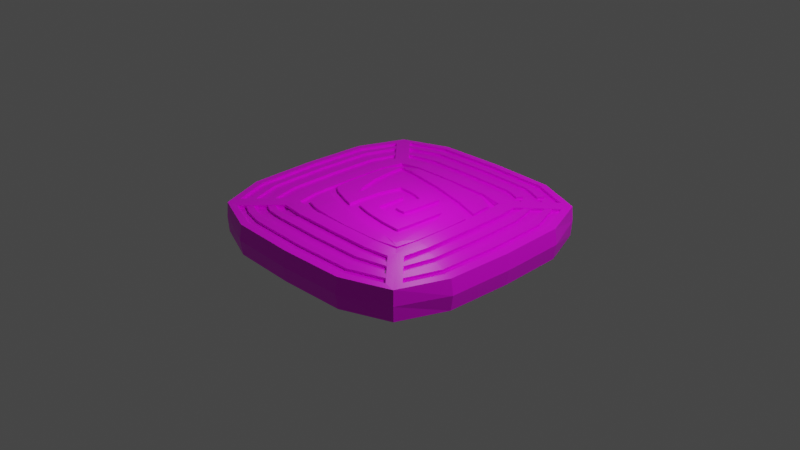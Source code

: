 # Source: fuxin.blend  (saved by Blender 3.2.14; exported with 4.5.12 LTS)
import bpy
from mathutils import Matrix  # noqa: F401  (used for matrix-valued properties, if any)

bpy.ops.wm.read_factory_settings(use_empty=True)
scene = bpy.context.scene
scene.name = 'Scene'

# ---- collections
col_collection = bpy.data.collections.new('Collection'); scene.collection.children.link(col_collection)

# ---- images (referenced by path relative to the original .blend; pixels are not part of the script)
import os
ASSET_DIR = os.environ.get("B2B_ASSET_DIR", "")  # directory of the original .blend (textures are referenced by path, not embedded)
HERE = os.path.dirname(os.path.abspath(__file__))  # packed textures are extracted next to this script under _unpacked/

def load_image(name, relpath, width, height, colorspace="sRGB"):
    """Load a texture the original file referenced (path relative to the .blend, or extracted next to this script)."""
    p = next((c for c in (os.path.join(HERE, relpath), os.path.join(ASSET_DIR, relpath)) if relpath and os.path.exists(c)), "")
    if p:
        img = bpy.data.images.load(p, check_existing=True)
        img.name = name
    else:  # same state as the original file: an image datablock whose file is absent (Cycles renders it pink)
        img = bpy.data.images.new(name, width, height)
        img.source = "FILE"
        img.filepath = "//" + (relpath or name)
    img.colorspace_settings.name = colorspace
    return img
img_fuxin_jpg = load_image('fuxin.jpg', 'fuxin.jpg', 1024, 1024, 'sRGB')

# ---- materials (node trees are filled in below, after node groups)
mat_material = bpy.data.materials.new('Material')
mat_material.alpha_threshold = 0.0
mat_material.use_transparent_shadow = False
mat_material.line_color = (0.0, 0.0, 0.0, 1.0)

# ---- material node trees
mat_material.use_nodes = True; mat_material.node_tree.nodes.clear()
_N = mat_material.node_tree.nodes; _L = mat_material.node_tree.links
n0 = _N.new('ShaderNodeOutputMaterial'); n0.name = 'Material Output'; n0.location = (615, 300)
n1 = _N.new('ShaderNodeNormalMap'); n1.name = 'Normal Map'; n1.location = (-210, -63)
n2 = _N.new('ShaderNodeTexImage'); n2.name = '图像纹理'; n2.location = (-314, 227)
n2.image = img_fuxin_jpg
n3 = _N.new('ShaderNodeTexImage'); n3.name = '图像纹理.001'; n3.location = (-314, 227)
n3.image = img_fuxin_jpg
n4 = _N.new('ShaderNodeTexImage'); n4.name = 'Image Texture'; n4.location = (-556, -92)
n4.image = img_fuxin_jpg
n5 = _N.new('ShaderNodeBsdfPrincipled'); n5.name = 'Principled BSDF'; n5.location = (325, 300)
n5.distribution = 'GGX'
n5.subsurface_method = 'RANDOM_WALK_SKIN'
n5.inputs[2].default_value = 0.4
n5.inputs[3].default_value = 1.45
n5.inputs[27].default_value = (0.0, 0.0, 0.0, 1.0)
n5.inputs[28].default_value = 1.0
_L.new(n5.outputs[0], n0.inputs[0])
_L.new(n2.outputs[0], n5.inputs[0])
_L.new(n4.outputs[0], n1.inputs[1])
n0.is_active_output = True

# ---- world
world_world = bpy.data.worlds.new('World'); scene.world = world_world
world_world.use_nodes = True; world_world.node_tree.nodes.clear()
_N = world_world.node_tree.nodes; _L = world_world.node_tree.links
n0 = _N.new('ShaderNodeOutputWorld'); n0.name = 'World Output'; n0.location = (300, 300)
n1 = _N.new('ShaderNodeBackground'); n1.name = 'Background'; n1.location = (10, 300)
n1.inputs[0].default_value = (0.05088, 0.05088, 0.05088, 1.0)
_L.new(n1.outputs[0], n0.inputs[0])
n0.is_active_output = True
world_world.color = (0.05088, 0.05088, 0.05088)
world_world.use_sun_shadow = False
world_world.sun_shadow_jitter_overblur = 0.0

# ---- cameras
cam_camera = bpy.data.cameras.new('Camera')
cam_camera.clip_end = 100.0
cam_camera.ortho_scale = 7.314

# ---- lights
light_light = bpy.data.lights.new('Light', 'POINT')
light_light.transmission_factor = 0.0
light_light.energy = 1000.0
light_light.shadow_soft_size = 0.1
light_light.shadow_maximum_resolution = 0.006
light_light.use_absolute_resolution = True
light_point = bpy.data.lights.new('Point', 'POINT')
light_point.transmission_factor = 0.0
light_point.shadow_soft_size = 0.25
light_point.shadow_maximum_resolution = 0.006
light_point.use_absolute_resolution = True

# ---- meshes
me_grid = bpy.data.meshes.new('Grid')
me_grid.from_pydata([(-0.8633, -1.094, 0.01375), (-0.8819, -0.8996, 0.01375), (-0.8732, -0.6968, 0.01375), (-0.7248, -0.7128, 0.01375), (-0.5493, -0.7204, 0.01375), (-0.5129, -0.5092, 0.01375), (-0.4516, -0.2902, 0.01375), (-0.361, -0.2608, 0.01062), (-0.3846, -0.1314, 0.01375), (-0.2588, -0.07539, 0.003388), (-0.1058, 0.09305, 0.01375), (0.01079, 0.06719, 0.01375), (0.04043, 0.2764, 0.01375), (0.07869, 0.4882, 0.01375), (0.2172, 0.5803, 0.001452), (0.2567, 0.6814, 0.01375), (0.3526, 0.7501, 0.003913), (0.5627, 0.9143, 0.01375), (0.7227, 0.9019, 0.01375)], [(1, 0), (2, 1), (3, 2), (4, 3), (4, 5), (5, 6), (7, 6), (7, 8), (9, 8), (9, 10), (11, 10), (11, 12), (12, 13), (14, 13), (14, 15), (16, 15), (16, 17), (18, 17)], [])
_uv = me_grid.uv_layers.new(name='UVMap')
_uv.uv.foreach_set('vector', [])
me_grid.use_remesh_fix_poles = True
me_grid.use_remesh_preserve_attributes = False
me_grid.update()
me_cube_001 = bpy.data.meshes.new('Cube.001')
me_cube_001.from_pydata([(0.7071, 0.7071, 0.1819), (0.7774, 0.7774, -0.1794), (0.7071, -0.7071, 0.1819), (0.7774, -0.7774, -0.1794), (-0.7071, -0.7071, 0.1819), (1.239, 1.235, -6.009e-11), (1.239, -1.237, -6.009e-11), (4.211e-09, -0.7523, 0.1923), (0.7523, -2.632e-10, 0.1923), (0.0, -0.833, -0.1923), (0.833, 0.0, -0.1923), (1.487, -0.001273, -6.009e-11), (0.0, 0.0, -0.2308), (0.003129, -1.485, -6.009e-11), (1.231, 1.226, -0.1632), (1.231, -1.229, -0.1632), (-0.4693, -0.7465, 0.1917), (0.7465, -0.4693, 0.1917), (0.4764, -0.8271, -0.1909), (0.8271, 0.4764, -0.1909), (1.202, 1.088, 0.1672), (1.202, -1.09, 0.1672), (0.4693, -0.7465, 0.1917), (0.7465, 0.4693, 0.1917), (-0.4764, -0.8271, -0.1909), (0.8271, -0.4764, -0.1909), (1.461, -0.7169, -6.009e-11), (1.461, 0.7144, -6.009e-11), (1.461, -0.001273, -0.1652), (1.383, -0.001273, 0.1685), (0.0, -0.4823, -0.2267), (0.4823, 0.0, -0.2267), (-0.7125, -1.459, -6.009e-11), (0.7188, -1.459, -6.009e-11), (0.003129, -1.459, -0.1652), (0.003129, -1.387, 0.1682), (0.7038, -1.361, 0.1679), (0.7188, -1.433, -0.1652), (-0.7125, -1.433, -0.1652), (0.4823, 0.4823, -0.2226), (1.357, 0.6981, 0.1681), (1.434, 0.7144, -0.1652), (1.434, -0.7169, -0.1652), (1.357, -0.7006, 0.1681), (0.4823, -0.4823, -0.2226), (-0.6975, -1.361, 0.1678), (-0.4827, -0.8989, 0.1889), (0.905, -0.4832, 0.1882), (0.8608, -0.7504, 0.1781), (0.8608, 0.7503, 0.1781), (0.4827, -0.8989, 0.1884), (2.777e-09, -0.9048, 0.1892), (0.905, 0.4832, 0.1882), (0.9109, -1.271e-09, 0.189), (0.007216, -0.428, 0.1668), (4.211e-09, -0.7523, 0.1675), (0.7523, -2.632e-10, 0.1675), (0.4345, 0.4334, 0.1668), (0.4693, 0.7465, 0.167), (0.4693, -0.7465, 0.167), (0.7465, -0.4693, 0.167), (-0.4693, -0.7465, 0.167), (0.7071, -0.7071, 0.1572), (0.6927, 0.4631, 0.167), (0.08412, -0.000809, 0.1668), (0.1416, -0.1296, 0.1668), (0.2448, 0.3234, 0.1668), (0.7101, 0.337, 0.167), (0.006886, -0.3941, 0.1668), (0.004516, -0.5493, 0.1671), (0.0001786, -0.7443, 0.1675), (-0.4312, -0.4425, 0.1668), (0.468, -0.7346, 0.167), (0.7417, -1.155e-05, 0.1675), (0.4329, 0.3402, 0.1668), (0.3283, -0.0004859, 0.1668), (0.3591, -0.4326, 0.1668), (0.733, -0.4677, 0.167), (0.2258, -0.4255, 0.1668), (0.3087, -0.1437, 0.1668), (0.3404, 0.1521, 0.1668), (0.3439, 0.269, 0.1668), (0.3418, 0.3657, 0.1668), (0.3683, 0.3601, 0.1668), (-0.268, -0.7244, 0.1671), (0.6888, -0.6811, 0.1594), (0.4875, -0.7337, 0.1667), (0.715, -0.5727, 0.1634), (0.5819, 0.2848, 0.1669), (0.7311, 0.1986, 0.1672), (0.7411, 0.04032, 0.1674), (-0.02666, -0.3893, 0.1668), (-0.2148, -0.3396, 0.1668), (0.7438, -0.1274, 0.1674), (0.3171, -0.7415, 0.1671), (0.2242, -0.5904, 0.1672), (0.4267, -0.0003557, 0.1931), (0.4345, 0.4334, 0.1931), (0.4355, -0.4335, 0.1931), (0.6927, 0.4631, 0.1932), (0.4622, 0.6824, 0.1932), (0.08412, -0.000809, 0.1931), (0.2249, -0.0006227, 0.1931), (0.6438, 0.6231, 0.1607), (0.2064, -0.1281, 0.1931), (0.1416, -0.1296, 0.1931), (0.08023, -0.1184, 0.1931), (0.7101, 0.337, 0.1933), (0.005427, -0.2445, 0.1931), (0.006886, -0.3941, 0.1931), (0.004516, -0.5493, 0.1933), (0.0001786, -0.7443, 0.1937), (-0.4635, -0.6999, 0.1932), (0.4358, -0.4366, 0.1931), (0.4548, -0.6123, 0.1932), (0.468, -0.7346, 0.1932), (0.4695, -0.000309, 0.1932), (0.5379, -0.0002342, 0.1933), (0.7417, -1.155e-05, 0.1937), (0.4329, 0.3402, 0.1931), (0.3283, -0.0004859, 0.1931), (0.3591, -0.4326, 0.1931), (0.4411, -0.4342, 0.1931), (0.6226, -0.455, 0.1932), (0.733, -0.4677, 0.1932), (0.2258, -0.4255, 0.1931), (0.1048, -0.266, 0.1931), (0.2725, -0.2663, 0.1931), (0.3087, -0.1437, 0.1931), (0.3404, 0.1521, 0.1931), (0.3439, 0.269, 0.1931), (0.3418, 0.3657, 0.1931), (0.3683, 0.3601, 0.1931), (-0.268, -0.7244, 0.1934), (-0.2211, -0.5024, 0.1931), (0.6888, -0.6811, 0.1856), (0.4875, -0.7337, 0.193), (0.5762, -0.638, 0.1932), (0.6358, -0.6344, 0.1905), (0.6415, -0.5717, 0.1932), (0.715, -0.5727, 0.1897), (-0.6253, -0.6418, 0.1863), (-0.6244, -0.6251, 0.1863), (0.4808, 0.1276, 0.1931), (0.5819, 0.2848, 0.1932), (0.7311, 0.1986, 0.1935), (0.7411, 0.04032, 0.1937), (-0.02666, -0.3893, 0.1931), (-0.2148, -0.3396, 0.1931), (-0.05658, -0.221, 0.1931), (0.5919, -0.1874, 0.1934), (0.4572, -0.2226, 0.1931), (0.4451, -0.4117, 0.1931), (0.7438, -0.1274, 0.1936), (0.3171, -0.7415, 0.1934), (0.2242, -0.5904, 0.1934), (0.4358, -0.4366, 0.1668), (0.4548, -0.6123, 0.1669), (0.5762, -0.638, 0.167), (0.6358, -0.6344, 0.1643), (0.6415, -0.5717, 0.167), (0.4695, -0.000309, 0.1669), (0.5379, -0.0002342, 0.1671), (0.4411, -0.4342, 0.1668), (0.6226, -0.455, 0.1669), (0.4808, 0.1276, 0.1669), (0.5919, -0.1874, 0.1672), (0.4572, -0.2226, 0.1669), (0.4451, -0.4117, 0.1669), (-0.9668, -1.351, -6.009e-11), (-0.02442, -0.0008905, 0.1668), (-0.05437, -0.02257, 0.1931), (-0.2864, -0.4313, 0.1668), (0.5746, 0.8109, 0.1872), (-0.655, -0.7158, 0.184), (0.286, 0.4696, 0.1932), (1.003, 1.317, 0.1641), (1.018, 1.329, -6.009e-11), (0.2328, 0.1276, 0.1931), (0.4388, 0.6408, 0.1932), (0.3003, 0.5487, 0.1932), (-0.23, -0.2297, 0.1668), (-0.5032, -0.6524, 0.1913), (-0.2913, -0.4487, 0.1669), (1.003, 1.317, -0.1641), (0.5746, 0.8109, -0.1872), (-0.6585, -0.797, -0.184), (0.4778, 0.7419, -0.1987), (-0.5032, -0.6524, -0.2048), (-0.6516, -0.6364, -0.1924), (0.2324, 0.1277, -0.2278), (0.1158, 0.1535, -0.2285), (0.4388, 0.6408, -0.2082), (0.3003, 0.5487, -0.2176), (-0.23, -0.2297, -0.2269), (0.2945, 0.4689, 0.167), (0.0874, 0.124, 0.1668), (0.08559, 0.0551, 0.1931), (-0.2105, -0.2246, 0.1668), (-0.05448, -0.03283, 0.1668), (0.4822, 0.7443, 0.1644), (0.2322, 0.1181, 0.1668), (-0.7774, -0.7774, -0.1794), (-1.233, -1.237, -6.009e-11), (-1.224, -1.229, 0.1632), (-1.224, -1.229, -0.1632), (-0.7774, -0.7774, 0.1794), (0.003052, -0.0009163, 0.1668), (0.7465, 0.4693, 0.167), (-0.7071, -0.7071, 0.1571), (0.7071, 0.7071, 0.1194), (0.4622, 0.6824, 0.1669), (0.2249, -0.0006227, 0.1668), (0.6438, 0.6231, 0.1344), (0.2064, -0.1281, 0.1668), (0.08023, -0.1184, 0.1668), (0.005427, -0.2445, 0.1668), (-0.4635, -0.6999, 0.1669), (0.1048, -0.266, 0.1668), (0.2725, -0.2663, 0.1668), (-0.2211, -0.5024, 0.1669), (-0.6253, -0.6418, 0.1601), (-0.6244, -0.6251, 0.16), (-0.05658, -0.221, 0.1668), (0.2448, 0.3234, 0.1931), (-0.4312, -0.4425, 0.1931), (-0.4394, -0.4402, 0.1928), (0.2789, 0.4305, 0.1668), (0.465, 0.7078, 0.167), (0.4553, 0.683, 0.1932), (-0.4577, -0.6543, 0.1932), (-0.9421, -1.264, 0.1664), (-0.2968, -0.4808, 0.1931), (-0.6701, -0.8679, 0.1819), (0.002913, 0.02921, 0.1668), (-0.2104, -0.2233, 0.1931), (-0.6252, -0.6392, 0.1863), (0.4818, 0.7444, 0.1912), (0.08736, 0.1222, 0.1931), (0.262, 0.3369, 0.1668), (-0.163, -0.0709, 0.1931), (-0.1394, -0.2003, 0.1931), (0.4783, 0.7419, 0.1651), (-0.03715, -0.01491, 0.1668), (0.1158, 0.1535, 0.1931), (-0.3277, -0.66, 0.1933), (-0.2971, -0.4823, -0.2242), (-0.9687, -1.331, -0.1642), (0.2883, 0.4823, -0.2243), (-0.02361, 0.0, -0.2306), (-0.4794, -0.6534, -0.2069), (0.0, 0.026, -0.2306), (-0.6603, -0.8391, -0.1417), (-0.3277, -0.66, -0.2069), (0.262, 0.3369, -0.2257), (-0.03715, -0.01491, -0.2304), (-0.163, -0.0709, -0.2288), (-0.1394, -0.2003, -0.2279), (-0.2913, -0.4487, -0.2245), (0.8271, -0.4764, 0.1909), (0.7527, -0.8542, 0.1782), (0.8271, 0.4764, 0.1909), (0.833, 0.0, 0.1923), (0.7529, 0.8542, 0.1787), (1.102, 1.2, 0.1669), (1.102, -1.202, 0.1669), (1.434, 0.7144, 0.1652), (1.461, -0.001273, 0.1652), (1.434, -0.7169, 0.1652), (0.9105, -1.087e-07, 0.159), (1.382, -0.001273, 0.1385), (0.9045, 0.4832, 0.1582), (1.357, 0.6981, 0.1381), (0.9045, -0.4832, 0.1582), (1.357, -0.7006, 0.1381), (0.8604, -0.7504, 0.1481), (0.8604, 0.7503, 0.1481), (1.201, 1.088, 0.1372), (1.201, -1.09, 0.1372), (0.7774, 0.7774, 0.1794), (0.7112, 0.8612, 0.1828), (0.4764, -0.8271, 0.1909), (0.0, -0.833, 0.1923), (-0.4764, -0.8271, 0.1909), (1.231, 1.226, 0.1632), (0.7774, -0.7774, 0.1794), (1.231, -1.229, 0.1632), (0.7188, -1.433, 0.1652), (0.003129, -1.459, 0.1652), (-0.7125, -1.433, 0.1652), (1.024, 1.231, 0.1651), (-1.097, -1.202, 0.1607), (-0.7524, -0.8541, 0.1748), (-0.6585, -0.797, 0.184), (-0.9687, -1.331, 0.1642), (-6.945e-05, -0.904, 0.1592), (0.00306, -1.386, 0.1382), (0.4826, -0.898, 0.1584), (0.7037, -1.36, 0.1379), (-0.4828, -0.898, 0.1589), (-0.6976, -1.36, 0.1378), (1.024, 1.232, 0.1351), (0.7112, 0.862, 0.1528), (-1.097, -1.201, 0.1307), (-0.7525, -0.8533, 0.1448), (-0.6702, -0.8671, 0.1519), (-0.6604, -0.8382, 0.1296), (-0.9422, -1.263, 0.1364), (0.7528, 0.8551, 0.1487), (1.102, 1.201, 0.1369), (0.7527, -0.8534, 0.1482), (1.102, -1.202, 0.1369), (0.9538, 1.259, 0.1667), (0.6286, 0.8748, 0.1842), (1.023, 1.23, 0.1351), (0.7104, 0.8604, 0.1528), (0.953, 1.258, 0.1367), (0.6278, 0.874, 0.1543), (1.142, 1.139, 0.1663), (1.142, -1.141, 0.1663), (1.135, 1.022, 0.1693), (1.136, -1.024, 0.1693), (1.291, -0.001025, 0.1425), (1.269, 0.6563, 0.142), (1.269, -0.6583, 0.142), (1.135, 1.022, 0.1393), (1.135, -1.024, 0.1393), (1.034, 1.133, 0.1692), (1.034, -1.135, 0.1691), (0.002451, -1.292, 0.1423), (0.6607, -1.271, 0.1419), (-0.6558, -1.271, 0.1419), (0.9633, 1.16, 0.1385), (1.034, 1.134, 0.1392), (1.034, -1.134, 0.1391), (0.7784, 0.9415, 0.149), (0.8747, 0.8738, 0.1759), (0.8747, -0.8743, 0.1759), (0.9341, 0.8228, 0.1757), (0.9341, -0.8234, 0.1757), (1.012, -0.0002736, 0.1546), (1.002, 0.5294, 0.1539), (1.002, -0.5299, 0.1539), (0.9336, 0.8228, 0.1457), (0.9336, -0.8234, 0.1457), (0.8279, 0.9285, 0.1761), (0.8279, -0.929, 0.1757), (0.0006028, -1.008, 0.1547), (0.5301, -0.9974, 0.154), (-0.5289, -0.9974, 0.1544), (0.8278, 0.9294, 0.1461), (0.8278, -0.9282, 0.1457), (1.069, 1.066, 0.169), (1.069, -1.068, 0.169), (1.08, 0.9674, 0.1711), (1.08, -0.9689, 0.1711), (1.214, -0.0008187, 0.1458), (1.195, 0.6214, 0.1453), (1.195, -0.623, 0.1453), (1.08, 0.9674, 0.1411), (1.08, -0.9689, 0.1411), (0.9775, 1.077, 0.1711), (0.9776, -1.078, 0.1709), (0.001943, -1.214, 0.1457), (0.6248, -1.195, 0.1452), (-0.6209, -1.195, 0.1453), (0.9774, 1.077, 0.1411), (0.9775, -1.077, 0.1409), (0.9124, 1.1, 0.1414), (0.8266, 0.9984, 0.1463), (0.9445, 0.9429, 0.1734), (0.9445, -0.9438, 0.1734), (0.9866, 0.8748, 0.1741), (0.9866, -0.8757, 0.1741), (1.085, -0.0004695, 0.1514), (1.071, 0.5625, 0.1508), (1.071, -0.5634, 0.1508), (0.9861, 0.8748, 0.1441), (0.9861, -0.8757, 0.1441), (0.8817, 0.9818, 0.1743), (0.8817, -0.9827, 0.174), (0.001085, -1.082, 0.1515), (0.5641, -1.069, 0.1508), (-0.562, -1.069, 0.1511), (0.8816, 0.9826, 0.1443), (0.8816, -0.9818, 0.144), (1.214, -0.0003837, 0.1708), (1.29, -0.0005904, 0.1675), (1.195, 0.6218, 0.1703), (1.268, 0.6567, 0.167), (1.195, -0.6226, 0.1703), (1.268, -0.6579, 0.167), (1.079, 0.9678, 0.1661), (1.135, 1.023, 0.1643), (1.079, -0.9684, 0.1661), (1.135, -1.024, 0.1643), (0.001523, -1.214, 0.1707), (0.002032, -1.292, 0.1673), (0.6244, -1.195, 0.1702), (0.6603, -1.27, 0.1669), (-0.6213, -1.195, 0.1703), (-0.6562, -1.27, 0.1669), (0.9771, -1.077, 0.1659), (1.034, -1.133, 0.1641), (0.0001833, -1.007, 0.1797), (-0.5293, -0.997, 0.1794), (0.8274, -0.9278, 0.1707), (0.5297, -0.9969, 0.179), (1.011, 0.0001614, 0.1796), (1.001, -0.5295, 0.1789), (0.9332, 0.8233, 0.1707), (1.001, 0.5298, 0.1789), (0.9332, -0.823, 0.1707), (1.084, -3.452e-05, 0.1764), (1.071, 0.5629, 0.1758), (1.071, -0.563, 0.1758), (0.9857, 0.8752, 0.169), (0.9857, -0.8753, 0.169), (0.000665, -1.081, 0.1765), (0.5637, -1.068, 0.1758), (-0.5624, -1.068, 0.1761), (0.8812, -0.9814, 0.169), (-0.7412, -0.96, 0.1316), (-0.785, -1.026, 0.1326), (-0.8573, -1.135, 0.1344), (-0.9013, -1.201, 0.1354), (-0.824, -0.9254, 0.1419), (-0.8812, -0.9832, 0.1395), (-0.9803, -1.083, 0.1355), (-1.032, -1.135, 0.1334), (0.9781, 1.078, 0.1661), (1.035, 1.134, 0.1641), (0.964, 1.16, 0.1635), (0.8273, 0.9988, 0.1712), (0.7791, 0.9419, 0.174), (0.8285, 0.9297, 0.1711), (0.9131, 1.1, 0.1664), (0.8823, 0.983, 0.1693), (-0.6213, -1.196, 0.1703), (-0.6562, -1.271, 0.1669), (-0.5293, -0.9976, 0.1794), (-0.5624, -1.069, 0.1761), (-0.7416, -0.9602, 0.1566), (-0.7853, -1.026, 0.1576), (-0.8577, -1.135, 0.1594), (-0.9017, -1.202, 0.1604), (-0.8816, -0.9834, 0.1645), (-0.8243, -0.9257, 0.1669), (-1.032, -1.136, 0.1584), (-0.9806, -1.083, 0.1605)], [], [(233, 292, 304, 305), (44, 25, 3, 18), (49, 52, 271, 276), (42, 26, 6, 15), (41, 27, 11, 28), (21, 43, 274, 278), (39, 19, 10, 31), (38, 32, 169, 247), (37, 33, 13, 34), (346, 260, 310, 351), (0, 237, 200, 210), (17, 8, 56, 60), (2, 17, 60, 62), (16, 7, 55, 61), (4, 174, 16, 61, 209), (23, 0, 210, 208), (33, 287, 288, 13), (6, 286, 287, 33), (327, 264, 309, 333), (18, 37, 34, 9), (3, 15, 37, 18), (15, 6, 33, 37), (24, 38, 247, 252, 186), (9, 34, 38, 24), (34, 13, 32, 38), (27, 266, 267, 11), (5, 284, 266, 27), (52, 53, 269, 271), (19, 41, 28, 10), (1, 14, 41, 19), (14, 5, 27, 41), (25, 42, 15, 3), (10, 28, 42, 25), (28, 11, 26, 42), (26, 268, 286, 6), (11, 267, 268, 26), (321, 21, 278, 326), (30, 44, 18, 9), (12, 31, 44, 30), (31, 10, 25, 44), (32, 289, 294, 169), (13, 288, 289, 32), (51, 46, 299, 295), (8, 23, 208, 56), (22, 2, 62, 59), (7, 22, 59, 55), (16, 174, 293, 283), (17, 2, 285, 259), (22, 7, 282, 281), (23, 8, 262, 261), (7, 16, 283, 282), (8, 17, 259, 262), (2, 22, 281, 285), (0, 23, 261, 279), (57, 227, 239, 201, 212, 75, 80, 81, 82, 83, 74), (208, 63, 67, 57, 74, 88, 89, 90, 73, 56), (60, 77, 87, 85, 86, 72, 59, 62), (56, 73, 93, 77, 60), (77, 93, 153, 124), (54, 172, 183, 71, 220, 69), (64, 215, 106, 101), (218, 216, 108, 126), (85, 87, 140, 135), (93, 73, 118, 153), (215, 65, 105, 106), (68, 78, 125, 109), (87, 77, 124, 140), (65, 214, 104, 105), (78, 76, 121, 125), (214, 212, 102, 104), (76, 78, 68, 54), (70, 84, 217, 61, 55), (68, 91, 92, 198, 181, 172, 54), (72, 86, 136, 115), (156, 76, 54, 69, 95, 157), (57, 67, 107, 97), (72, 94, 70, 55, 59), (98, 121, 113), (96, 120, 128, 127, 126, 108, 109, 125, 121, 98), (99, 103, 100, 97), (101, 106, 105, 104, 102), (102, 178, 244, 238, 197, 101), (100, 229, 179, 180, 175, 97), (97, 107, 99), (119, 132, 131, 130, 129, 120, 96), (110, 134, 232, 245, 230, 112, 133, 111), (115, 136, 135, 140, 124, 123, 139, 138, 137, 114), (139, 123, 164, 160), (113, 122, 98), (118, 146, 145, 144, 119, 96, 116, 143, 117), (143, 116, 161, 165), (108, 149, 171, 240, 241, 235, 148, 147, 109), (124, 153, 118, 117, 150, 123), (150, 117, 162, 166), (122, 152, 151, 116, 96, 98), (114, 155, 110, 111, 154, 115), (219, 218, 126, 127), (94, 72, 115, 154), (79, 219, 127, 128), (212, 201, 178, 102), (70, 94, 154, 111), (75, 79, 128, 120), (95, 69, 110, 155), (157, 95, 155, 114), (76, 156, 113, 121), (195, 57, 97, 175), (88, 74, 119, 144), (89, 88, 144, 145), (80, 75, 120, 129), (90, 89, 145, 146), (81, 80, 129, 130), (73, 90, 146, 118), (82, 81, 130, 131), (91, 68, 109, 147), (83, 82, 131, 132), (92, 91, 147, 148), (74, 83, 132, 119), (84, 70, 111, 133), (213, 211, 100, 103), (217, 84, 133, 112), (63, 213, 103, 99), (223, 199, 171, 149), (216, 223, 149, 108), (69, 220, 134, 110), (67, 63, 99, 107), (86, 85, 135, 136), (157, 158, 159, 160, 164, 163, 156), (137, 138, 159, 158), (122, 113, 156, 163), (138, 139, 160, 159), (114, 137, 158, 157), (162, 165, 161), (164, 166, 162, 161, 167, 168, 163), (152, 122, 163, 168), (116, 151, 167, 161), (123, 150, 166, 164), (117, 143, 165, 162), (151, 152, 168, 167), (45, 35, 296, 300), (173, 237, 0, 279), (177, 176, 284, 5), (230, 182, 236, 141, 112), (250, 253, 246, 30, 9, 24), (187, 185, 1, 19, 39), (184, 177, 5, 14), (249, 251, 12), (186, 189, 188, 250, 24), (251, 191, 190, 254, 248, 39, 31, 12), (185, 184, 14, 1), (248, 193, 192, 187, 39), (246, 258, 194, 257, 256, 255, 249, 12, 30), (57, 195, 227), (238, 196, 197), (197, 196, 64, 101), (235, 198, 92, 148), (224, 244, 178), (201, 239, 66), (178, 201, 66, 224), (221, 217, 112, 141), (210, 200, 58, 242, 228, 211, 213, 63, 208), (207, 170, 243, 199, 223, 216), (64, 196, 234, 207), (216, 218, 219, 79, 75, 212, 214, 65, 215, 64, 207), (217, 221, 222, 209, 61), (225, 226, 142, 236, 182, 230), (222, 221, 141, 236, 142), (220, 71, 225, 232, 134), (169, 294, 204, 203), (293, 174, 4, 206), (50, 51, 295, 297), (234, 170, 207), (230, 245, 232, 225), (186, 252, 247, 205, 202), (247, 169, 203, 205), (48, 47, 259, 285), (53, 52, 261, 262), (47, 53, 262, 259), (320, 20, 284, 318), (339, 48, 285, 337), (52, 49, 279, 261), (40, 29, 267, 266), (20, 40, 266, 284), (43, 21, 286, 268), (29, 43, 268, 267), (342, 273, 275, 344), (341, 271, 269, 340), (343, 276, 271, 341), (340, 269, 273, 342), (53, 47, 273, 269), (43, 29, 270, 274), (29, 40, 272, 270), (338, 49, 276, 343), (47, 48, 275, 273), (40, 20, 277, 272), (263, 280, 173, 279), (51, 50, 281, 282), (46, 51, 282, 283), (345, 263, 279, 336), (328, 265, 286, 319), (50, 260, 285, 281), (36, 35, 288, 287), (265, 36, 287, 286), (290, 264, 284, 176), (35, 45, 289, 288), (280, 313, 173), (291, 292, 206, 204), (292, 233, 293, 206), (231, 291, 204, 294), (45, 231, 294, 289), (233, 46, 283, 293), (300, 331, 425, 307), (348, 297, 295, 347), (351, 310, 297, 348), (347, 295, 299, 349), (335, 302, 308, 350), (307, 425, 429, 303), (260, 50, 297, 310), (291, 231, 307, 303), (35, 36, 298, 296), (231, 45, 300, 307), (36, 265, 311, 298), (280, 263, 308, 302), (46, 233, 305, 299), (292, 291, 303, 429, 428, 427, 426, 304), (264, 290, 301, 309), (312, 290, 176), (317, 315, 314, 316), (313, 280, 315, 317), (290, 312, 316, 314), (301, 332, 333, 309), (296, 329, 331, 300), (311, 334, 330, 298), (298, 330, 329, 296), (362, 328, 319, 353), (264, 327, 318, 284), (20, 320, 325, 277), (270, 322, 324, 274), (277, 325, 323, 272), (272, 323, 322, 270), (274, 324, 326, 278), (21, 321, 319, 286), (354, 320, 318, 352), (355, 321, 326, 360), (361, 327, 333, 366), (265, 328, 334, 311), (263, 345, 350, 308), (48, 339, 344, 275), (49, 338, 336, 279), (260, 346, 337, 285), (333, 332, 432, 431), (343, 341, 411, 410), (381, 382, 419, 418), (325, 359, 392, 393), (379, 345, 336, 370), (372, 338, 343, 377), (329, 330, 399, 397), (359, 357, 388, 392), (340, 342, 409, 408), (349, 383, 420, 405), (373, 339, 337, 371), (380, 346, 351, 385), (328, 362, 367, 334), (321, 355, 353, 319), (330, 334, 403, 399), (357, 356, 386, 388), (331, 329, 397, 401), (358, 360, 394, 390), (320, 354, 359, 325), (327, 361, 352, 318), (376, 374, 413, 415), (348, 347, 404, 407), (375, 377, 416, 414), (368, 366, 430, 436), (379, 361, 366, 384), (373, 355, 360, 378), (372, 354, 352, 370), (380, 362, 353, 371), (346, 380, 371, 337), (338, 372, 370, 336), (339, 373, 378, 344), (345, 379, 384, 350), (362, 380, 385, 367), (355, 373, 371, 353), (358, 376, 378, 360), (357, 375, 374, 356), (359, 377, 375, 357), (356, 374, 376, 358), (354, 372, 377, 359), (361, 379, 370, 352), (364, 382, 381, 363), (367, 385, 382, 364), (363, 381, 383, 365), (368, 369, 384, 366), (418, 404, 405, 420), (421, 406, 407, 419), (419, 407, 404, 418), (413, 408, 409, 415), (416, 410, 411, 414), (414, 411, 408, 413), (415, 409, 412, 417), (391, 390, 394, 395), (389, 388, 386, 387), (393, 392, 388, 389), (387, 386, 390, 391), (399, 398, 396, 397), (403, 402, 398, 399), (397, 396, 400, 401), (356, 358, 390, 386), (385, 351, 406, 421), (360, 326, 395, 394), (382, 385, 421, 419), (341, 340, 408, 411), (383, 381, 418, 420), (342, 344, 412, 409), (364, 363, 396, 398), (324, 322, 387, 391), (367, 364, 398, 402), (323, 325, 393, 389), (363, 365, 400, 396), (322, 323, 389, 387), (365, 331, 401, 400), (377, 343, 410, 416), (326, 324, 391, 395), (344, 378, 417, 412), (378, 376, 415, 417), (347, 349, 405, 404), (374, 375, 414, 413), (351, 348, 407, 406), (334, 367, 402, 403), (422, 349, 299, 305, 306), (425, 331, 439, 445), (424, 365, 383, 423), (423, 383, 441, 443), (426, 422, 306, 305, 304), (331, 365, 438, 439), (428, 424, 423, 427), (424, 428, 449, 444), (433, 434, 435, 437), (432, 436, 430, 431), (350, 384, 437, 435), (366, 333, 431, 430), (369, 335, 434, 433), (332, 368, 436, 432), (384, 369, 433, 437), (335, 350, 435, 434), (443, 441, 440, 442), (445, 439, 438, 444), (446, 443, 442, 447), (448, 445, 444, 449), (383, 349, 440, 441), (427, 423, 443, 446), (349, 422, 442, 440), (426, 427, 446, 447), (429, 425, 445, 448), (365, 424, 444, 438), (428, 429, 448, 449), (422, 426, 447, 442)])
_uv = me_cube_001.uv_layers.new(name='UVMap')
_uv.uv.foreach_set('vector', [0.9352, 0.7408, 0.9603, 0.7446, 0.9603, 0.7446, 0.9352, 0.7408, 0.3696, 0.744, 0.4316, 0.682, 0.4936, 0.744, 0.4316, 0.806, 0.7486, 0.02383, 0.8, 0.07329, 0.8, 0.07329, 0.7486, 0.02383, 0.7416, 0.372, 0.8036, 0.31, 0.8656, 0.372, 0.8036, 0.434, 0.6176, 0.248, 0.6796, 0.186, 0.7416, 0.248, 0.6796, 0.31, 0.9254, 0.2917, 0.8748, 0.2415, 0.8748, 0.2415, 0.9254, 0.2917, 0.2456, 0.62, 0.3076, 0.558, 0.3696, 0.62, 0.3076, 0.682, 0.7416, 0.868, 0.8036, 0.806, 0.8339, 0.8363, 0.7726, 0.899, 0.6176, 0.744, 0.6796, 0.682, 0.7416, 0.744, 0.6796, 0.806, 0.737, 0.5271, 0.7481, 0.5181, 0.7481, 0.5181, 0.737, 0.5271, 0.2766, 0.496, 0.3178, 0.4495, 0.3177, 0.4496, 0.2766, 0.496, 0.4446, 0.6695, 0.3819, 0.6077, 0.3819, 0.6077, 0.4446, 0.6695, 0.4936, 0.713, 0.4446, 0.6695, 0.4446, 0.6695, 0.4936, 0.713, 0.6672, 0.545, 0.6054, 0.6074, 0.6054, 0.6074, 0.6672, 0.545, 0.7106, 0.496, 0.7011, 0.5067, 0.6672, 0.545, 0.6672, 0.545, 0.7106, 0.496, 0.32, 0.5449, 0.2766, 0.496, 0.2766, 0.496, 0.32, 0.5449, 0.6796, 0.682, 0.7416, 0.62, 0.8036, 0.682, 0.7416, 0.744, 0.6176, 0.62, 0.6796, 0.558, 0.7416, 0.62, 0.6796, 0.682, 0.4435, 0.2889, 0.435, 0.2985, 0.435, 0.2985, 0.4435, 0.2889, 0.5556, 0.806, 0.6176, 0.744, 0.6796, 0.806, 0.6176, 0.868, 0.4936, 0.744, 0.5556, 0.682, 0.6176, 0.744, 0.5556, 0.806, 0.5556, 0.682, 0.6176, 0.62, 0.6796, 0.682, 0.6176, 0.744, 0.6796, 0.93, 0.7416, 0.868, 0.7726, 0.899, 0.7456, 0.934, 0.7171, 0.9675, 0.6176, 0.868, 0.6796, 0.806, 0.7416, 0.868, 0.6796, 0.93, 0.6796, 0.806, 0.7416, 0.744, 0.8036, 0.806, 0.7416, 0.868, 0.6796, 0.186, 0.7416, 0.124, 0.8036, 0.186, 0.7416, 0.248, 0.6176, 0.124, 0.6796, 0.06202, 0.7416, 0.124, 0.6796, 0.186, 0.8, 0.07329, 0.8579, 0.1317, 0.8579, 0.1317, 0.8, 0.07329, 0.5556, 0.31, 0.6176, 0.248, 0.6796, 0.31, 0.6176, 0.372, 0.4936, 0.248, 0.5556, 0.186, 0.6176, 0.248, 0.5556, 0.31, 0.5556, 0.186, 0.6176, 0.124, 0.6796, 0.186, 0.6176, 0.248, 0.6796, 0.434, 0.7416, 0.372, 0.8036, 0.434, 0.7416, 0.496, 0.6176, 0.372, 0.6796, 0.31, 0.7416, 0.372, 0.6796, 0.434, 0.6796, 0.31, 0.7416, 0.248, 0.8036, 0.31, 0.7416, 0.372, 0.8036, 0.31, 0.8656, 0.248, 0.9276, 0.31, 0.8656, 0.372, 0.7416, 0.248, 0.8036, 0.186, 0.8656, 0.248, 0.8036, 0.31, 0.9332, 0.2818, 0.9254, 0.2917, 0.9254, 0.2917, 0.9332, 0.2818, 0.3076, 0.806, 0.3696, 0.744, 0.4316, 0.806, 0.3696, 0.868, 0.2456, 0.744, 0.3076, 0.682, 0.3696, 0.744, 0.3076, 0.806, 0.3076, 0.682, 0.3696, 0.62, 0.4316, 0.682, 0.3696, 0.744, 0.8036, 0.806, 0.8656, 0.744, 0.8966, 0.775, 0.8339, 0.8363, 0.7416, 0.744, 0.8036, 0.682, 0.8656, 0.744, 0.8036, 0.806, 0.8585, 0.6271, 0.9178, 0.6841, 0.9178, 0.6841, 0.8585, 0.6271, 0.3819, 0.6077, 0.32, 0.5449, 0.32, 0.5449, 0.3819, 0.6077, 0.5427, 0.6695, 0.4936, 0.713, 0.4936, 0.713, 0.5427, 0.6695, 0.6054, 0.6074, 0.5427, 0.6695, 0.5427, 0.6695, 0.6054, 0.6074, 0.6672, 0.545, 0.7011, 0.5067, 0.7171, 0.5205, 0.6796, 0.558, 0.4446, 0.6695, 0.4936, 0.713, 0.4936, 0.744, 0.4316, 0.682, 0.5427, 0.6695, 0.6054, 0.6074, 0.6176, 0.62, 0.5556, 0.682, 0.32, 0.5449, 0.3819, 0.6077, 0.3696, 0.62, 0.3076, 0.558, 0.6054, 0.6074, 0.6672, 0.545, 0.6796, 0.558, 0.6176, 0.62, 0.3819, 0.6077, 0.4446, 0.6695, 0.4316, 0.682, 0.3696, 0.62, 0.4936, 0.713, 0.5427, 0.6695, 0.5556, 0.682, 0.4936, 0.744, 0.2766, 0.496, 0.32, 0.5449, 0.3076, 0.558, 0.2456, 0.496, 0.3696, 0.496, 0.3919, 0.4737, 0.4076, 0.4849, 0.4431, 0.5123, 0.4611, 0.5285, 0.446, 0.5436, 0.4226, 0.5232, 0.4056, 0.5067, 0.3922, 0.4923, 0.3892, 0.497, 0.3829, 0.5093, 0.32, 0.5449, 0.3286, 0.5365, 0.343, 0.5563, 0.3696, 0.496, 0.3829, 0.5093, 0.3688, 0.5419, 0.3585, 0.5781, 0.3782, 0.6006, 0.3835, 0.606, 0.3819, 0.6077, 0.4446, 0.6695, 0.4467, 0.6673, 0.4685, 0.686, 0.4923, 0.7039, 0.5372, 0.6714, 0.5408, 0.6677, 0.5427, 0.6695, 0.4936, 0.713, 0.3819, 0.6077, 0.3835, 0.606, 0.4, 0.6234, 0.4467, 0.6673, 0.4446, 0.6695, 0.4467, 0.6673, 0.4, 0.6234, 0.4, 0.6234, 0.4467, 0.6673, 0.5556, 0.558, 0.5972, 0.5164, 0.6004, 0.5185, 0.6191, 0.4975, 0.5985, 0.5374, 0.5742, 0.5765, 0.4817, 0.5079, 0.4995, 0.5241, 0.4995, 0.5241, 0.4817, 0.5079, 0.5175, 0.5488, 0.529, 0.5314, 0.529, 0.5314, 0.5175, 0.5488, 0.4923, 0.7039, 0.4685, 0.686, 0.4685, 0.686, 0.4923, 0.7039, 0.4, 0.6234, 0.3835, 0.606, 0.3835, 0.606, 0.4, 0.6234, 0.4995, 0.5241, 0.4922, 0.5346, 0.4922, 0.5346, 0.4995, 0.5241, 0.5507, 0.5531, 0.5232, 0.5889, 0.5232, 0.5889, 0.5507, 0.5531, 0.4685, 0.686, 0.4467, 0.6673, 0.4467, 0.6673, 0.4685, 0.686, 0.4922, 0.5346, 0.4825, 0.5439, 0.4825, 0.5439, 0.4922, 0.5346, 0.5232, 0.5889, 0.5046, 0.6089, 0.5046, 0.6089, 0.5232, 0.5889, 0.4825, 0.5439, 0.4611, 0.5285, 0.4611, 0.5285, 0.4825, 0.5439, 0.5046, 0.6089, 0.5232, 0.5889, 0.5507, 0.5531, 0.5556, 0.558, 0.6042, 0.6062, 0.6371, 0.5677, 0.6598, 0.5377, 0.6672, 0.545, 0.6054, 0.6074, 0.5507, 0.5531, 0.5547, 0.5476, 0.574, 0.5134, 0.5568, 0.4973, 0.5604, 0.4952, 0.5972, 0.5164, 0.5556, 0.558, 0.5408, 0.6677, 0.5372, 0.6714, 0.5372, 0.6714, 0.5408, 0.6677, 0.4941, 0.6205, 0.5046, 0.6089, 0.5556, 0.558, 0.5742, 0.5765, 0.5499, 0.6133, 0.5216, 0.6483, 0.3696, 0.496, 0.343, 0.5563, 0.343, 0.5563, 0.3696, 0.496, 0.5408, 0.6677, 0.5619, 0.6484, 0.6042, 0.6062, 0.6054, 0.6074, 0.5427, 0.6695, 0.4936, 0.62, 0.5046, 0.6089, 0.4941, 0.6205, 0.4316, 0.558, 0.446, 0.5436, 0.4698, 0.561, 0.493, 0.573, 0.5175, 0.5488, 0.529, 0.5314, 0.5507, 0.5531, 0.5232, 0.5889, 0.5046, 0.6089, 0.4936, 0.62, 0.3286, 0.5365, 0.3054, 0.4996, 0.3302, 0.4569, 0.3696, 0.496, 0.4817, 0.5079, 0.4995, 0.5241, 0.4922, 0.5346, 0.4825, 0.5439, 0.4611, 0.5285, 0.4611, 0.5285, 0.4417, 0.511, 0.4548, 0.4901, 0.4634, 0.4905, 0.4734, 0.5, 0.4817, 0.5079, 0.3302, 0.4569, 0.3311, 0.4559, 0.3393, 0.4609, 0.3714, 0.4576, 0.3849, 0.4688, 0.3696, 0.496, 0.3696, 0.496, 0.343, 0.5563, 0.3286, 0.5365, 0.3829, 0.5093, 0.3892, 0.497, 0.3922, 0.4923, 0.4056, 0.5067, 0.4226, 0.5232, 0.446, 0.5436, 0.4316, 0.558, 0.5742, 0.5765, 0.5985, 0.5374, 0.6059, 0.523, 0.6359, 0.549, 0.6526, 0.5306, 0.6598, 0.5377, 0.6371, 0.5677, 0.6042, 0.6062, 0.5408, 0.6677, 0.5372, 0.6714, 0.4923, 0.7039, 0.4685, 0.686, 0.4467, 0.6673, 0.4641, 0.6497, 0.4813, 0.6736, 0.4934, 0.6845, 0.5046, 0.6739, 0.5216, 0.6483, 0.4813, 0.6736, 0.4641, 0.6497, 0.4641, 0.6497, 0.4813, 0.6736, 0.4941, 0.6205, 0.4927, 0.6209, 0.4936, 0.62, 0.3835, 0.606, 0.3782, 0.6006, 0.3585, 0.5781, 0.3688, 0.5419, 0.3829, 0.5093, 0.4316, 0.558, 0.4251, 0.5645, 0.4056, 0.5479, 0.4146, 0.575, 0.4056, 0.5479, 0.4251, 0.5645, 0.4251, 0.5645, 0.4056, 0.5479, 0.529, 0.5314, 0.5344, 0.519, 0.5051, 0.4908, 0.5279, 0.482, 0.5432, 0.5041, 0.5567, 0.4972, 0.574, 0.5134, 0.5547, 0.5476, 0.5507, 0.5531, 0.4467, 0.6673, 0.4, 0.6234, 0.3835, 0.606, 0.4146, 0.575, 0.4324, 0.6088, 0.4641, 0.6497, 0.4324, 0.6088, 0.4146, 0.575, 0.4146, 0.575, 0.4324, 0.6088, 0.4927, 0.6209, 0.4888, 0.6183, 0.4592, 0.5937, 0.4251, 0.5645, 0.4316, 0.558, 0.4936, 0.62, 0.5216, 0.6483, 0.5499, 0.6133, 0.5742, 0.5765, 0.6042, 0.6062, 0.5619, 0.6484, 0.5408, 0.6677, 0.493, 0.573, 0.5175, 0.5488, 0.5175, 0.5488, 0.493, 0.573, 0.5619, 0.6484, 0.5408, 0.6677, 0.5408, 0.6677, 0.5619, 0.6484, 0.4698, 0.561, 0.493, 0.573, 0.493, 0.573, 0.4698, 0.561, 0.4611, 0.5285, 0.4431, 0.5123, 0.4417, 0.511, 0.4611, 0.5285, 0.6042, 0.6062, 0.5619, 0.6484, 0.5619, 0.6484, 0.6042, 0.6062, 0.446, 0.5436, 0.4698, 0.561, 0.4698, 0.561, 0.446, 0.5436, 0.5499, 0.6133, 0.5742, 0.5765, 0.5742, 0.5765, 0.5499, 0.6133, 0.5216, 0.6483, 0.5499, 0.6133, 0.5499, 0.6133, 0.5216, 0.6483, 0.5046, 0.6089, 0.4941, 0.6205, 0.4941, 0.6205, 0.5046, 0.6089, 0.392, 0.4563, 0.3696, 0.496, 0.3696, 0.496, 0.3849, 0.4688, 0.3688, 0.5419, 0.3829, 0.5093, 0.3829, 0.5093, 0.3688, 0.5419, 0.3585, 0.5781, 0.3688, 0.5419, 0.3688, 0.5419, 0.3585, 0.5781, 0.4226, 0.5232, 0.446, 0.5436, 0.446, 0.5436, 0.4226, 0.5232, 0.3782, 0.6006, 0.3585, 0.5781, 0.3585, 0.5781, 0.3782, 0.6006, 0.4056, 0.5067, 0.4226, 0.5232, 0.4226, 0.5232, 0.4056, 0.5067, 0.3835, 0.606, 0.3782, 0.6006, 0.3782, 0.6006, 0.3835, 0.606, 0.3922, 0.4923, 0.4056, 0.5067, 0.4056, 0.5067, 0.3922, 0.4923, 0.5547, 0.5476, 0.5507, 0.5531, 0.5507, 0.5531, 0.5547, 0.5476, 0.3892, 0.497, 0.3922, 0.4923, 0.3922, 0.4923, 0.3892, 0.497, 0.574, 0.5134, 0.5547, 0.5476, 0.5547, 0.5476, 0.574, 0.5134, 0.3829, 0.5093, 0.3892, 0.497, 0.3892, 0.497, 0.3829, 0.5093, 0.6371, 0.5677, 0.6042, 0.6062, 0.6042, 0.6062, 0.6371, 0.5677, 0.3054, 0.4996, 0.3302, 0.4569, 0.3302, 0.4569, 0.3054, 0.4996, 0.6598, 0.5377, 0.6371, 0.5677, 0.6371, 0.5677, 0.6598, 0.5377, 0.3286, 0.5365, 0.3054, 0.4996, 0.3054, 0.4996, 0.3286, 0.5365, 0.5344, 0.519, 0.5066, 0.4922, 0.5051, 0.4908, 0.5344, 0.519, 0.529, 0.5314, 0.5344, 0.519, 0.5344, 0.519, 0.529, 0.5314, 0.5742, 0.5765, 0.5985, 0.5374, 0.5985, 0.5374, 0.5742, 0.5765, 0.343, 0.5563, 0.3286, 0.5365, 0.3286, 0.5365, 0.343, 0.5563, 0.5372, 0.6714, 0.4923, 0.7039, 0.4923, 0.7039, 0.5372, 0.6714, 0.5216, 0.6483, 0.5046, 0.6739, 0.4934, 0.6845, 0.4813, 0.6736, 0.4641, 0.6497, 0.4927, 0.6209, 0.4941, 0.6205, 0.5046, 0.6739, 0.4934, 0.6845, 0.4934, 0.6845, 0.5046, 0.6739, 0.4927, 0.6209, 0.4941, 0.6205, 0.4941, 0.6205, 0.4927, 0.6209, 0.4934, 0.6845, 0.4813, 0.6736, 0.4813, 0.6736, 0.4934, 0.6845, 0.5216, 0.6483, 0.5046, 0.6739, 0.5046, 0.6739, 0.5216, 0.6483, 0.4146, 0.575, 0.4056, 0.5479, 0.4251, 0.5645, 0.4641, 0.6497, 0.4324, 0.6088, 0.4146, 0.575, 0.4251, 0.5645, 0.4592, 0.5937, 0.4888, 0.6183, 0.4927, 0.6209, 0.4888, 0.6183, 0.4927, 0.6209, 0.4927, 0.6209, 0.4888, 0.6183, 0.4251, 0.5645, 0.4592, 0.5937, 0.4592, 0.5937, 0.4251, 0.5645, 0.4641, 0.6497, 0.4324, 0.6088, 0.4324, 0.6088, 0.4641, 0.6497, 0.4146, 0.575, 0.4056, 0.5479, 0.4056, 0.5479, 0.4146, 0.575, 0.4592, 0.5937, 0.4888, 0.6183, 0.4888, 0.6183, 0.4592, 0.5937, 0.8738, 0.7388, 0.8107, 0.6748, 0.8107, 0.6748, 0.8738, 0.7388, 0.2874, 0.4542, 0.3178, 0.4495, 0.2766, 0.496, 0.2456, 0.496, 0.3583, 0.3607, 0.4197, 0.2981, 0.4316, 0.31, 0.3696, 0.372, 0.6526, 0.5306, 0.6604, 0.5222, 0.6812, 0.4984, 0.6817, 0.4988, 0.6598, 0.5377, 0.2764, 0.8987, 0.297, 0.8801, 0.2694, 0.8442, 0.3076, 0.806, 0.3696, 0.868, 0.3076, 0.93, 0.1989, 0.5733, 0.2038, 0.5378, 0.2456, 0.496, 0.3076, 0.558, 0.2456, 0.62, 0.2957, 0.4221, 0.3583, 0.3607, 0.3696, 0.372, 0.3076, 0.434, 0.2426, 0.747, 0.2423, 0.7406, 0.2456, 0.744, 0.2701, 0.9675, 0.2429, 0.9318, 0.272, 0.9036, 0.2764, 0.8987, 0.3076, 0.93, 0.2423, 0.7406, 0.2408, 0.7094, 0.2591, 0.6977, 0.236, 0.667, 0.2207, 0.6449, 0.2456, 0.62, 0.3076, 0.682, 0.2456, 0.744, 0.2277, 0.478, 0.2957, 0.4221, 0.3076, 0.434, 0.2456, 0.496, 0.2207, 0.6449, 0.2104, 0.6314, 0.2119, 0.5968, 0.1989, 0.5733, 0.2456, 0.62, 0.2694, 0.8442, 0.2658, 0.8391, 0.2456, 0.8031, 0.2534, 0.7876, 0.2338, 0.774, 0.2427, 0.7507, 0.2426, 0.747, 0.2456, 0.744, 0.3076, 0.806, 0.3696, 0.496, 0.392, 0.4563, 0.3919, 0.4737, 0.4634, 0.4905, 0.4632, 0.4902, 0.4734, 0.5, 0.4734, 0.5, 0.4632, 0.4902, 0.4817, 0.5079, 0.4817, 0.5079, 0.5567, 0.4972, 0.5568, 0.4973, 0.574, 0.5134, 0.574, 0.5134, 0.4119, 0.4843, 0.4548, 0.4901, 0.4417, 0.511, 0.4431, 0.5123, 0.4076, 0.4849, 0.4119, 0.4843, 0.4417, 0.511, 0.4431, 0.5123, 0.4119, 0.4843, 0.4119, 0.4843, 0.6817, 0.4988, 0.6598, 0.5377, 0.6598, 0.5377, 0.6817, 0.4988, 0.2766, 0.496, 0.3177, 0.4496, 0.3201, 0.4469, 0.3189, 0.4493, 0.3262, 0.453, 0.3302, 0.4569, 0.3054, 0.4996, 0.3286, 0.5365, 0.32, 0.5449, 0.4936, 0.496, 0.4976, 0.492, 0.5015, 0.4922, 0.5066, 0.4922, 0.5344, 0.519, 0.529, 0.5314, 0.4817, 0.5079, 0.4632, 0.4902, 0.4892, 0.4916, 0.4936, 0.496, 0.529, 0.5314, 0.5175, 0.5488, 0.493, 0.573, 0.4698, 0.561, 0.446, 0.5436, 0.4611, 0.5285, 0.4825, 0.5439, 0.4922, 0.5346, 0.4995, 0.5241, 0.4817, 0.5079, 0.4936, 0.496, 0.6598, 0.5377, 0.6817, 0.4988, 0.6785, 0.496, 0.7106, 0.496, 0.6672, 0.545, 0.6191, 0.4975, 0.62, 0.4956, 0.6785, 0.496, 0.6812, 0.4984, 0.6604, 0.5222, 0.6526, 0.5306, 0.6785, 0.496, 0.6817, 0.4988, 0.6817, 0.4988, 0.6812, 0.4984, 0.6785, 0.496, 0.5985, 0.5374, 0.6191, 0.4975, 0.6191, 0.4975, 0.6059, 0.523, 0.5985, 0.5374, 0.8339, 0.8363, 0.8966, 0.775, 0.9276, 0.806, 0.8656, 0.868, 0.7171, 0.5205, 0.7011, 0.5067, 0.7106, 0.496, 0.7416, 0.496, 0.8004, 0.5685, 0.8585, 0.6271, 0.8585, 0.6271, 0.8004, 0.5685, 0.4892, 0.4916, 0.4976, 0.492, 0.4936, 0.496, 0.6526, 0.5306, 0.6359, 0.549, 0.6059, 0.523, 0.6191, 0.4975, 0.7171, 0.9675, 0.7456, 0.934, 0.7726, 0.899, 0.8036, 0.93, 0.7416, 0.992, 0.7726, 0.899, 0.8339, 0.8363, 0.8656, 0.868, 0.8036, 0.93, 0.9657, 0.241, 0.9171, 0.1913, 0.9276, 0.186, 0.9896, 0.248, 0.8579, 0.1317, 0.8, 0.07329, 0.8036, 0.06202, 0.8656, 0.124, 0.9171, 0.1913, 0.8579, 0.1317, 0.8656, 0.124, 0.9276, 0.186, 0.7078, 0.05635, 0.6979, 0.0642, 0.6796, 0.06202, 0.6916, 0.04996, 0.9571, 0.2519, 0.9657, 0.241, 0.9896, 0.248, 0.9763, 0.2613, 0.8, 0.07329, 0.7486, 0.02383, 0.7416, 1.854e-05, 0.8036, 0.06202, 0.7473, 0.1148, 0.8113, 0.1783, 0.8036, 0.186, 0.7416, 0.124, 0.6979, 0.0642, 0.7473, 0.1148, 0.7416, 0.124, 0.6796, 0.06202, 0.8748, 0.2415, 0.9254, 0.2917, 0.9276, 0.31, 0.8656, 0.248, 0.8113, 0.1783, 0.8748, 0.2415, 0.8656, 0.248, 0.8036, 0.186, 0.908, 0.2021, 0.9171, 0.1913, 0.9657, 0.241, 0.9571, 0.2519, 0.7887, 0.08221, 0.8, 0.07329, 0.8579, 0.1317, 0.8479, 0.1417, 0.7377, 0.03251, 0.7486, 0.02383, 0.8, 0.07329, 0.7887, 0.08221, 0.8479, 0.1417, 0.8579, 0.1317, 0.9171, 0.1913, 0.908, 0.2021, 0.8579, 0.1317, 0.9171, 0.1913, 0.9171, 0.1913, 0.8579, 0.1317, 0.8748, 0.2415, 0.8113, 0.1783, 0.8113, 0.1783, 0.8748, 0.2415, 0.8113, 0.1783, 0.7473, 0.1148, 0.7473, 0.1148, 0.8113, 0.1783, 0.7377, 0.03251, 0.7486, 0.02383, 0.7486, 0.02383, 0.7377, 0.03251, 0.9171, 0.1913, 0.9657, 0.241, 0.9657, 0.241, 0.9171, 0.1913, 0.7473, 0.1148, 0.6979, 0.0642, 0.6979, 0.0642, 0.7473, 0.1148, 0.4788, 0.2494, 0.4754, 0.2458, 0.4756, 0.2301, 0.4936, 0.248, 0.8585, 0.6271, 0.8004, 0.5685, 0.8036, 0.558, 0.8656, 0.62, 0.9178, 0.6841, 0.8585, 0.6271, 0.8656, 0.62, 0.9276, 0.682, 0.4694, 0.2599, 0.4788, 0.2494, 0.4936, 0.248, 0.4803, 0.2613, 0.7065, 0.5518, 0.6965, 0.56, 0.6796, 0.558, 0.6916, 0.5459, 0.8004, 0.5685, 0.7481, 0.5181, 0.7416, 0.496, 0.8036, 0.558, 0.7468, 0.6114, 0.8107, 0.6748, 0.8036, 0.682, 0.7416, 0.62, 0.6965, 0.56, 0.7468, 0.6114, 0.7416, 0.62, 0.6796, 0.558, 0.4306, 0.2943, 0.435, 0.2985, 0.4316, 0.31, 0.4197, 0.2981, 0.8107, 0.6748, 0.8738, 0.7388, 0.8656, 0.744, 0.8036, 0.682, 0.4754, 0.2458, 0.4686, 0.2387, 0.4756, 0.2301, 0.9253, 0.7899, 0.9603, 0.7446, 0.9896, 0.744, 0.9276, 0.806, 0.9603, 0.7446, 0.9352, 0.7408, 0.9651, 0.7195, 0.9896, 0.744, 0.9032, 0.7728, 0.9253, 0.7899, 0.9276, 0.806, 0.8966, 0.775, 0.8738, 0.7388, 0.9032, 0.7728, 0.8966, 0.775, 0.8656, 0.744, 0.9352, 0.7408, 0.9178, 0.6841, 0.9276, 0.682, 0.9651, 0.7195, 0.8738, 0.7388, 0.8823, 0.7282, 0.9081, 0.7684, 0.9032, 0.7728, 0.7889, 0.5777, 0.8004, 0.5685, 0.8585, 0.6271, 0.8482, 0.6374, 0.737, 0.5271, 0.7481, 0.5181, 0.8004, 0.5685, 0.7889, 0.5777, 0.8482, 0.6374, 0.8585, 0.6271, 0.9178, 0.6841, 0.9084, 0.6959, 0.4658, 0.2562, 0.4754, 0.2458, 0.4788, 0.2494, 0.4694, 0.2599, 0.9032, 0.7728, 0.9081, 0.7684, 0.9319, 0.7814, 0.9253, 0.7899, 0.7481, 0.5181, 0.8004, 0.5685, 0.8004, 0.5685, 0.7481, 0.5181, 0.9253, 0.7899, 0.9032, 0.7728, 0.9032, 0.7728, 0.9253, 0.7899, 0.8107, 0.6748, 0.7468, 0.6114, 0.7468, 0.6114, 0.8107, 0.6748, 0.9032, 0.7728, 0.8738, 0.7388, 0.8738, 0.7388, 0.9032, 0.7728, 0.7468, 0.6114, 0.6965, 0.56, 0.6965, 0.56, 0.7468, 0.6114, 0.4754, 0.2458, 0.4788, 0.2494, 0.4788, 0.2494, 0.4754, 0.2458, 0.9178, 0.6841, 0.9352, 0.7408, 0.9352, 0.7408, 0.9178, 0.6841, 0.9603, 0.7446, 0.9253, 0.7899, 0.9253, 0.7899, 0.9319, 0.7814, 0.9372, 0.7746, 0.9473, 0.7615, 0.9531, 0.754, 0.9603, 0.7446, 0.435, 0.2985, 0.4306, 0.2943, 0.4306, 0.2943, 0.435, 0.2985, 0.4261, 0.2904, 0.4306, 0.2943, 0.4197, 0.2981, 0.4686, 0.2387, 0.4754, 0.2458, 0.4306, 0.2943, 0.4261, 0.2904, 0.4686, 0.2387, 0.4754, 0.2458, 0.4754, 0.2458, 0.4686, 0.2387, 0.4306, 0.2943, 0.4261, 0.2904, 0.4261, 0.2904, 0.4306, 0.2943, 0.4306, 0.2943, 0.4393, 0.2849, 0.4435, 0.2889, 0.435, 0.2985, 0.8107, 0.6748, 0.82, 0.6656, 0.8823, 0.7282, 0.8738, 0.7388, 0.6965, 0.56, 0.7065, 0.5518, 0.7572, 0.6031, 0.7468, 0.6114, 0.7468, 0.6114, 0.7572, 0.6031, 0.82, 0.6656, 0.8107, 0.6748, 0.7149, 0.545, 0.7065, 0.5518, 0.6916, 0.5459, 0.7017, 0.5359, 0.435, 0.2985, 0.4435, 0.2889, 0.4437, 0.2979, 0.4316, 0.31, 0.6979, 0.0642, 0.7078, 0.05635, 0.7078, 0.05635, 0.6979, 0.0642, 0.8113, 0.1783, 0.8203, 0.1693, 0.883, 0.2317, 0.8748, 0.2415, 0.6979, 0.0642, 0.7078, 0.05635, 0.7576, 0.1067, 0.7473, 0.1148, 0.7473, 0.1148, 0.7576, 0.1067, 0.8203, 0.1693, 0.8113, 0.1783, 0.8748, 0.2415, 0.883, 0.2317, 0.9332, 0.2818, 0.9254, 0.2917, 0.9254, 0.2917, 0.9332, 0.2818, 0.9396, 0.2979, 0.9276, 0.31, 0.716, 0.04979, 0.7078, 0.05635, 0.6916, 0.04996, 0.7017, 0.03989, 0.9398, 0.2736, 0.9332, 0.2818, 0.9332, 0.2818, 0.9398, 0.2736, 0.4506, 0.281, 0.4435, 0.2889, 0.4435, 0.2889, 0.4506, 0.281, 0.6965, 0.56, 0.7065, 0.5518, 0.7065, 0.5518, 0.6965, 0.56, 0.4788, 0.2494, 0.4694, 0.2599, 0.4694, 0.2599, 0.4788, 0.2494, 0.9657, 0.241, 0.9571, 0.2519, 0.9571, 0.2519, 0.9657, 0.241, 0.7486, 0.02383, 0.7377, 0.03251, 0.7283, 0.01334, 0.7416, 1.854e-05, 0.7481, 0.5181, 0.737, 0.5271, 0.7283, 0.5093, 0.7416, 0.496, 0.4435, 0.2889, 0.4393, 0.2849, 0.4393, 0.2849, 0.4435, 0.2889, 0.7377, 0.03251, 0.7887, 0.08221, 0.7887, 0.08221, 0.7377, 0.03251, 0.8409, 0.6447, 0.7806, 0.5843, 0.7806, 0.5843, 0.8409, 0.6447, 0.7078, 0.05635, 0.716, 0.04979, 0.716, 0.04979, 0.7078, 0.05635, 0.4626, 0.2675, 0.4694, 0.2599, 0.4803, 0.2613, 0.4707, 0.2709, 0.7299, 0.03872, 0.7377, 0.03251, 0.7377, 0.03251, 0.7299, 0.03872, 0.82, 0.6656, 0.7572, 0.6031, 0.7572, 0.6031, 0.82, 0.6656, 0.716, 0.04979, 0.7661, 0.09999, 0.7661, 0.09999, 0.716, 0.04979, 0.8479, 0.1417, 0.908, 0.2021, 0.908, 0.2021, 0.8479, 0.1417, 0.9084, 0.6959, 0.9016, 0.7043, 0.9016, 0.7043, 0.9084, 0.6959, 0.9509, 0.2597, 0.9571, 0.2519, 0.9763, 0.2613, 0.9667, 0.2709, 0.7291, 0.5335, 0.737, 0.5271, 0.737, 0.5271, 0.7291, 0.5335, 0.7065, 0.5518, 0.7149, 0.545, 0.7149, 0.545, 0.7065, 0.5518, 0.9332, 0.2818, 0.9398, 0.2736, 0.9497, 0.2879, 0.9396, 0.2979, 0.7572, 0.6031, 0.7065, 0.5518, 0.7065, 0.5518, 0.7572, 0.6031, 0.7661, 0.09999, 0.8279, 0.1617, 0.8279, 0.1617, 0.7661, 0.09999, 0.8823, 0.7282, 0.82, 0.6656, 0.82, 0.6656, 0.8823, 0.7282, 0.8899, 0.2236, 0.9398, 0.2736, 0.9398, 0.2736, 0.8899, 0.2236, 0.7078, 0.05635, 0.716, 0.04979, 0.716, 0.04979, 0.7078, 0.05635, 0.4435, 0.2889, 0.4506, 0.281, 0.4537, 0.2879, 0.4437, 0.2979, 0.9015, 0.2098, 0.8407, 0.1489, 0.8407, 0.1489, 0.9015, 0.2098, 0.7889, 0.5777, 0.8482, 0.6374, 0.8482, 0.6374, 0.7889, 0.5777, 0.7806, 0.0886, 0.7299, 0.03872, 0.7299, 0.03872, 0.7806, 0.0886, 0.4466, 0.277, 0.4506, 0.281, 0.4506, 0.281, 0.4466, 0.277, 0.4626, 0.2675, 0.4506, 0.281, 0.4506, 0.281, 0.4626, 0.2675, 0.9509, 0.2597, 0.9398, 0.2736, 0.9398, 0.2736, 0.9509, 0.2597, 0.7299, 0.03872, 0.716, 0.04979, 0.7017, 0.03989, 0.7187, 0.02288, 0.7291, 0.5335, 0.7149, 0.545, 0.7017, 0.5359, 0.7187, 0.5189, 0.737, 0.5271, 0.7291, 0.5335, 0.7187, 0.5189, 0.7283, 0.5093, 0.7377, 0.03251, 0.7299, 0.03872, 0.7187, 0.02288, 0.7283, 0.01334, 0.9571, 0.2519, 0.9509, 0.2597, 0.9509, 0.2597, 0.9571, 0.2519, 0.4694, 0.2599, 0.4626, 0.2675, 0.4626, 0.2675, 0.4694, 0.2599, 0.7149, 0.545, 0.7291, 0.5335, 0.7291, 0.5335, 0.7149, 0.545, 0.9398, 0.2736, 0.9509, 0.2597, 0.9667, 0.2709, 0.9497, 0.2879, 0.8899, 0.2236, 0.9015, 0.2098, 0.9509, 0.2597, 0.9398, 0.2736, 0.7661, 0.09999, 0.7806, 0.0886, 0.8407, 0.1489, 0.8279, 0.1617, 0.716, 0.04979, 0.7299, 0.03872, 0.7806, 0.0886, 0.7661, 0.09999, 0.8279, 0.1617, 0.8407, 0.1489, 0.9015, 0.2098, 0.8899, 0.2236, 0.716, 0.04979, 0.7299, 0.03872, 0.7299, 0.03872, 0.716, 0.04979, 0.4506, 0.281, 0.4626, 0.2675, 0.4707, 0.2709, 0.4537, 0.2879, 0.7659, 0.5961, 0.7806, 0.5843, 0.8409, 0.6447, 0.8277, 0.6578, 0.7149, 0.545, 0.7291, 0.5335, 0.7806, 0.5843, 0.7659, 0.5961, 0.8277, 0.6578, 0.8409, 0.6447, 0.9016, 0.7043, 0.8895, 0.7193, 0.4466, 0.277, 0.4589, 0.2637, 0.4626, 0.2675, 0.4506, 0.281, 0.8409, 0.6447, 0.8482, 0.6374, 0.9084, 0.6959, 0.9016, 0.7043, 0.7291, 0.5335, 0.737, 0.5271, 0.7889, 0.5777, 0.7806, 0.5843, 0.7806, 0.5843, 0.7889, 0.5777, 0.8482, 0.6374, 0.8409, 0.6447, 0.8407, 0.1489, 0.8479, 0.1417, 0.908, 0.2021, 0.9015, 0.2098, 0.7299, 0.03872, 0.7377, 0.03251, 0.7887, 0.08221, 0.7806, 0.0886, 0.7806, 0.0886, 0.7887, 0.08221, 0.8479, 0.1417, 0.8407, 0.1489, 0.9015, 0.2098, 0.908, 0.2021, 0.9571, 0.2519, 0.9509, 0.2597, 0.883, 0.2317, 0.8899, 0.2236, 0.9398, 0.2736, 0.9332, 0.2818, 0.7576, 0.1067, 0.7661, 0.09999, 0.8279, 0.1617, 0.8203, 0.1693, 0.7078, 0.05635, 0.716, 0.04979, 0.7661, 0.09999, 0.7576, 0.1067, 0.8203, 0.1693, 0.8279, 0.1617, 0.8899, 0.2236, 0.883, 0.2317, 0.7572, 0.6031, 0.7659, 0.5961, 0.8277, 0.6578, 0.82, 0.6656, 0.7065, 0.5518, 0.7149, 0.545, 0.7659, 0.5961, 0.7572, 0.6031, 0.82, 0.6656, 0.8277, 0.6578, 0.8895, 0.7193, 0.8823, 0.7282, 0.8279, 0.1617, 0.8899, 0.2236, 0.8899, 0.2236, 0.8279, 0.1617, 0.7291, 0.5335, 0.737, 0.5271, 0.737, 0.5271, 0.7291, 0.5335, 0.9398, 0.2736, 0.9332, 0.2818, 0.9332, 0.2818, 0.9398, 0.2736, 0.7806, 0.5843, 0.7291, 0.5335, 0.7291, 0.5335, 0.7806, 0.5843, 0.7887, 0.08221, 0.8479, 0.1417, 0.8479, 0.1417, 0.7887, 0.08221, 0.9016, 0.7043, 0.8409, 0.6447, 0.8409, 0.6447, 0.9016, 0.7043, 0.908, 0.2021, 0.9571, 0.2519, 0.9571, 0.2519, 0.908, 0.2021, 0.7659, 0.5961, 0.8277, 0.6578, 0.8277, 0.6578, 0.7659, 0.5961, 0.883, 0.2317, 0.8203, 0.1693, 0.8203, 0.1693, 0.883, 0.2317, 0.7149, 0.545, 0.7659, 0.5961, 0.7659, 0.5961, 0.7149, 0.545, 0.7576, 0.1067, 0.7078, 0.05635, 0.7078, 0.05635, 0.7576, 0.1067, 0.8277, 0.6578, 0.8895, 0.7193, 0.8895, 0.7193, 0.8277, 0.6578, 0.8203, 0.1693, 0.7576, 0.1067, 0.7576, 0.1067, 0.8203, 0.1693, 0.8895, 0.7193, 0.8823, 0.7282, 0.8823, 0.7282, 0.8895, 0.7193, 0.7299, 0.03872, 0.7377, 0.03251, 0.7377, 0.03251, 0.7299, 0.03872, 0.9332, 0.2818, 0.883, 0.2317, 0.883, 0.2317, 0.9332, 0.2818, 0.9571, 0.2519, 0.9509, 0.2597, 0.9509, 0.2597, 0.9571, 0.2519, 0.9509, 0.2597, 0.9015, 0.2098, 0.9015, 0.2098, 0.9509, 0.2597, 0.8482, 0.6374, 0.9084, 0.6959, 0.9084, 0.6959, 0.8482, 0.6374, 0.8407, 0.1489, 0.7806, 0.0886, 0.7806, 0.0886, 0.8407, 0.1489, 0.737, 0.5271, 0.7889, 0.5777, 0.7889, 0.5777, 0.737, 0.5271, 0.7065, 0.5518, 0.7149, 0.545, 0.7149, 0.545, 0.7065, 0.5518, 0.9276, 0.7511, 0.9084, 0.6959, 0.9178, 0.6841, 0.9352, 0.7408, 0.9374, 0.7423, 0.9081, 0.7684, 0.8823, 0.7282, 0.8823, 0.7282, 0.9081, 0.7684, 0.9135, 0.7636, 0.8895, 0.7193, 0.9016, 0.7043, 0.9223, 0.7558, 0.9223, 0.7558, 0.9016, 0.7043, 0.9016, 0.7043, 0.9223, 0.7558, 0.9531, 0.754, 0.9276, 0.7511, 0.9374, 0.7423, 0.9352, 0.7408, 0.9603, 0.7446, 0.8823, 0.7282, 0.8895, 0.7193, 0.8895, 0.7193, 0.8823, 0.7282, 0.9372, 0.7746, 0.9135, 0.7636, 0.9223, 0.7558, 0.9473, 0.7615, 0.9135, 0.7636, 0.9372, 0.7746, 0.9372, 0.7746, 0.9135, 0.7636, 0.4589, 0.2637, 0.4658, 0.2562, 0.4694, 0.2599, 0.4626, 0.2675, 0.4393, 0.2849, 0.4466, 0.277, 0.4506, 0.281, 0.4435, 0.2889, 0.4694, 0.2599, 0.4626, 0.2675, 0.4626, 0.2675, 0.4694, 0.2599, 0.4506, 0.281, 0.4435, 0.2889, 0.4435, 0.2889, 0.4506, 0.281, 0.0, 0.0, 0.0, 0.0, 0.0, 0.0, 0.0, 0.0, 0.0, 0.0, 0.0, 0.0, 0.0, 0.0, 0.0, 0.0, 0.4626, 0.2675, 0.4589, 0.2637, 0.4589, 0.2637, 0.4626, 0.2675, 0.4658, 0.2562, 0.4694, 0.2599, 0.4694, 0.2599, 0.4658, 0.2562, 0.9223, 0.7558, 0.9016, 0.7043, 0.9084, 0.6959, 0.9276, 0.7511, 0.9081, 0.7684, 0.8823, 0.7282, 0.8895, 0.7193, 0.9135, 0.7636, 0.9473, 0.7615, 0.9223, 0.7558, 0.9276, 0.7511, 0.9531, 0.754, 0.9319, 0.7814, 0.9081, 0.7684, 0.9135, 0.7636, 0.9372, 0.7746, 0.9016, 0.7043, 0.9084, 0.6959, 0.9084, 0.6959, 0.9016, 0.7043, 0.9473, 0.7615, 0.9223, 0.7558, 0.9223, 0.7558, 0.9473, 0.7615, 0.9084, 0.6959, 0.9276, 0.7511, 0.9276, 0.7511, 0.9084, 0.6959, 0.9531, 0.754, 0.9473, 0.7615, 0.9473, 0.7615, 0.9531, 0.754, 0.9319, 0.7814, 0.9081, 0.7684, 0.9081, 0.7684, 0.9319, 0.7814, 0.8895, 0.7193, 0.9135, 0.7636, 0.9135, 0.7636, 0.8895, 0.7193, 0.9372, 0.7746, 0.9319, 0.7814, 0.9319, 0.7814, 0.9372, 0.7746, 0.9276, 0.7511, 0.9531, 0.754, 0.9531, 0.754, 0.9276, 0.7511])
me_cube_001.materials.append(mat_material)
me_cube_001.use_remesh_preserve_volume = False
me_cube_001.use_remesh_preserve_attributes = False
me_cube_001.use_mirror_vertex_groups = False
me_cube_001.update()
me_cube_003 = bpy.data.meshes.new('Cube.003')
me_cube_003.from_pydata([(-0.7071, -0.7071, 0.1819), (0.4693, 0.7465, 0.1917), (0.4693, 0.7465, 0.167), (0.2448, 0.3234, 0.1668), (-0.4312, -0.4425, 0.1668), (-0.4394, -0.4402, 0.1666), (0.4622, 0.6824, 0.1932), (-0.6244, -0.6251, 0.1863), (-0.02442, -0.0008905, 0.1668), (-0.05437, -0.02257, 0.1931), (-0.2864, -0.4313, 0.1668), (0.5746, 0.8109, 0.1872), (0.286, 0.4696, 0.1932), (1.003, 1.317, 0.1641), (1.018, 1.329, -6.009e-11), (0.4388, 0.6408, 0.1932), (0.3003, 0.5487, 0.1932), (-0.23, -0.2297, 0.1668), (-0.2913, -0.4487, 0.1669), (1.003, 1.317, -0.1641), (0.5746, 0.8109, -0.1872), (-0.6585, -0.797, -0.184), (0.4778, 0.7419, -0.1987), (-0.5032, -0.6524, -0.2048), (-0.6516, -0.6364, -0.1924), (0.2324, 0.1277, -0.2278), (0.1158, 0.1535, -0.2285), (0.4388, 0.6408, -0.2082), (0.3003, 0.5487, -0.2176), (-0.23, -0.2297, -0.2269), (0.2945, 0.4689, 0.167), (0.0874, 0.124, 0.1668), (-0.2105, -0.2246, 0.1668), (-0.05448, -0.03283, 0.1668), (0.4491, 0.6836, 0.167), (0.4822, 0.7443, 0.1644), (-0.7071, 0.7071, 0.1819), (-0.7774, 0.7774, -0.1794), (-0.7774, -0.7774, -0.1794), (-0.833, 0.0, -0.1923), (0.0, 0.833, -0.1923), (-1.233, -1.237, -6.009e-11), (-1.233, 1.235, -6.009e-11), (-0.7523, -3.76e-10, 0.1923), (1.09e-09, 0.7523, 0.1923), (0.003129, 1.483, -6.009e-11), (-1.481, -0.001273, -6.009e-11), (-0.8271, -0.4764, -0.1909), (-0.4764, 0.8271, -0.1909), (-1.224, -1.229, 0.1632), (-1.224, 1.226, -0.1632), (-0.7465, 0.4693, 0.1917), (-0.8271, 0.4764, -0.1909), (0.4764, 0.8271, -0.1909), (-1.224, -1.229, -0.1632), (-1.196, 1.087, 0.1672), (-0.7465, -0.4693, 0.1917), (-0.4693, 0.7465, 0.1917), (0.7188, 1.456, -6.009e-11), (-0.7125, 1.456, -6.009e-11), (0.003129, 1.456, -0.1652), (0.003129, 1.385, 0.1682), (0.0, 0.4823, -0.2267), (-0.4823, 0.0, -0.2267), (-1.455, 0.7144, -6.009e-11), (-1.455, -0.7169, -6.009e-11), (-1.455, -0.001273, -0.1652), (-1.377, -0.001273, 0.1685), (-1.351, -0.7006, 0.1682), (-1.428, -0.7169, -0.1652), (-1.428, 0.7144, -0.1652), (-0.4823, 0.4823, -0.2226), (-0.4823, -0.4823, -0.2226), (-0.6975, 1.359, 0.1679), (-0.7125, 1.43, -0.1652), (0.7188, 1.43, -0.1652), (0.7038, 1.359, 0.1681), (-1.351, 0.6981, 0.1682), (-0.7774, -0.7774, 0.1794), (-0.905, 0.4832, 0.1881), (-0.8608, 0.7506, 0.178), (0.4827, 0.8988, 0.1882), (-0.905, -0.4832, 0.1881), (-0.9109, -1.307e-09, 0.1889), (-0.4827, 0.8989, 0.1884), (2.844e-09, 0.9048, 0.1892), (0.001082, 0.4252, 0.1668), (1.09e-09, 0.7523, 0.1675), (-0.7523, -3.76e-10, 0.1675), (-0.4315, 0.4322, 0.1668), (-0.4693, 0.7465, 0.167), (-0.7465, 0.4693, 0.167), (-0.43, -0.4329, 0.1668), (-0.7465, -0.4693, 0.167), (-0.7071, -0.7071, 0.1571), (-0.7071, 0.7071, 0.1194), (9.065e-05, 0.7249, 0.1675), (0.0007059, 0.539, 0.1671), (-0.4271, 0.2131, 0.1668), (0.001292, 0.3799, 0.1668), (0.001976, 0.2318, 0.1668), (-0.7068, 0.4646, 0.167), (-0.6061, 0.4528, 0.1669), (-0.4286, -0.3489, 0.1668), (-0.7207, -4.943e-05, 0.1674), (-0.5227, -0.0003597, 0.167), (-0.4405, -0.0004884, 0.1669), (-0.2984, -0.0006331, 0.1668), (0.4622, 0.6824, 0.1669), (-0.4655, 0.7153, 0.167), (-0.4528, 0.6093, 0.1669), (-0.6135, -0.2797, 0.1669), (-0.7051, -0.22, 0.1672), (0.08944, 0.2014, 0.1668), (-0.667, 0.667, 0.1386), (-0.6202, 0.6263, 0.1596), (-0.7096, 0.503, 0.167), (-0.5763, 0.1874, 0.1671), (-0.7209, 0.2546, 0.1672), (-0.3151, -0.2223, 0.1668), (-0.3127, -0.386, 0.1668), (-0.4145, 0.4143, 0.1668), (-0.1203, 0.3981, 0.1668), (-0.09722, 0.247, 0.1668), (-0.2376, 0.2504, 0.1668), (-0.6747, -0.461, 0.1669), (-0.4608, -0.4364, 0.1668), (-0.1921, -0.0007329, 0.1668), (-0.05412, -0.0008626, 0.1668), (-0.1868, 0.04835, 0.1668), (-0.1764, 0.1123, 0.1668), (-0.08228, 0.1084, 0.1668), (-0.04932, 0.09953, 0.1668), (-0.6244, -0.6251, 0.16), (-0.2073, -0.1412, 0.1668), (-0.6885, -0.3477, 0.167), (-0.5491, -0.4059, 0.1669), (-0.4229, -0.0005161, 0.1931), (9.065e-05, 0.7249, 0.1937), (0.0007059, 0.539, 0.1933), (-0.4271, 0.2131, 0.1931), (0.001292, 0.3799, 0.1931), (0.001976, 0.2318, 0.1931), (-0.7068, 0.4646, 0.1932), (-0.6061, 0.4528, 0.1932), (-0.4286, -0.3489, 0.1931), (-0.7207, -4.943e-05, 0.1937), (-0.5227, -0.0003597, 0.1933), (-0.4405, -0.0004884, 0.1931), (-0.2984, -0.0006331, 0.1931), (-0.4655, 0.7153, 0.1932), (-0.4528, 0.6093, 0.1932), (-0.4622, -0.1431, 0.1931), (-0.6135, -0.2797, 0.1932), (-0.7051, -0.22, 0.1934), (0.2448, 0.3234, 0.1931), (0.08944, 0.2014, 0.1931), (-0.667, 0.667, 0.1649), (-0.6202, 0.6263, 0.1858), (-0.7096, 0.503, 0.1932), (-0.5763, 0.1874, 0.1934), (-0.7209, 0.2546, 0.1935), (-0.3151, -0.2223, 0.1931), (-0.3127, -0.386, 0.1931), (-0.4145, 0.4143, 0.1931), (-0.1203, 0.3981, 0.1931), (-0.09722, 0.247, 0.1931), (-0.2376, 0.2504, 0.1931), (-0.4312, -0.4425, 0.1931), (-0.6747, -0.461, 0.1932), (-0.4608, -0.4364, 0.1931), (-0.1921, -0.0007329, 0.1931), (-0.05412, -0.0008626, 0.1931), (-0.1868, 0.04835, 0.1931), (-0.1764, 0.1123, 0.1931), (-0.08228, 0.1084, 0.1931), (-0.04932, 0.09953, 0.1931), (-0.4394, -0.4402, 0.1928), (-0.2073, -0.1412, 0.1931), (-0.6885, -0.3477, 0.1933), (-0.5491, -0.4059, 0.1932), (-0.5228, -0.0003479, 0.1674), (-0.4406, -0.0004766, 0.1672), (-0.4623, -0.1431, 0.1672), (0.2789, 0.4305, 0.1668), (0.465, 0.7078, 0.167), (0.4553, 0.683, 0.1932), (0.002913, 0.02921, 0.1668), (-0.2104, -0.2233, 0.1931), (0.4818, 0.7444, 0.1912), (0.08736, 0.1222, 0.1931), (0.262, 0.3369, 0.1668), (-0.163, -0.0709, 0.1931), (-0.1394, -0.2003, 0.1931), (0.4783, 0.7419, 0.1651), (-0.03715, -0.01491, 0.1668), (0.1158, 0.1535, 0.1931), (-0.2971, -0.4823, -0.2242), (0.2883, 0.4823, -0.2243), (-0.02361, 0.0, -0.2306), (-0.4794, -0.6534, -0.2069), (0.0, 0.026, -0.2306), (-0.3277, -0.66, -0.2069), (0.262, 0.3369, -0.2257), (-0.03715, -0.01491, -0.2304), (-0.163, -0.0709, -0.2288), (-0.1394, -0.2003, -0.2279), (-0.2913, -0.4487, -0.2245), (-0.6328, -0.5978, 0.1874), (-1.196, -1.089, 0.1672), (-0.8608, -0.7508, 0.1781), (-0.8271, 0.4764, 0.1909), (-0.7525, 0.8542, 0.1782), (-0.8271, -0.4764, 0.1909), (-0.833, 0.0, 0.1923), (-1.097, 1.2, 0.1669), (-1.428, -0.7169, 0.1652), (-1.455, -0.001273, 0.1652), (-1.428, 0.7144, 0.1652), (-1.196, -1.089, 0.1372), (-0.8612, -0.7508, 0.1481), (-0.9114, -1.088e-07, 0.1589), (-1.377, -0.001273, 0.1385), (-0.9054, -0.4832, 0.1581), (-1.351, -0.7006, 0.1382), (-0.9054, 0.4832, 0.1581), (-1.351, 0.6981, 0.1382), (-0.8612, 0.7506, 0.148), (-1.196, 1.087, 0.1372), (0.8835, 1.287, 0.1677), (0.546, 0.8884, 0.1855), (-0.4764, 0.8271, 0.1909), (0.0, 0.833, 0.1923), (0.4764, 0.8271, 0.1909), (-0.7774, 0.7774, 0.1794), (-1.224, 1.226, 0.1632), (-0.7125, 1.43, 0.1652), (0.003129, 1.456, 0.1652), (0.7188, 1.43, 0.1652), (0.8834, 1.288, 0.1377), (0.546, 0.8892, 0.1555), (-6.945e-05, 0.9057, 0.1592), (0.00306, 1.385, 0.1382), (-0.4827, 0.8997, 0.1584), (-0.6976, 1.36, 0.1379), (0.4826, 0.8997, 0.1582), (0.7037, 1.36, 0.1381), (-0.7526, 0.8551, 0.1482), (-1.097, 1.201, 0.1369), (0.9538, 1.259, 0.1667), (0.6286, 0.8748, 0.1842), (0.8829, 1.286, 0.1377), (0.5454, 0.8876, 0.1555), (0.9532, 1.258, 0.1367), (0.628, 0.874, 0.1543), (-1.136, -1.029, 0.1691), (-1.144, 1.146, 0.1661), (-1.144, -1.148, 0.1661), (-1.136, 1.027, 0.1691), (-1.136, -1.029, 0.1391), (-1.294, -0.001045, 0.1422), (-1.272, -0.6617, 0.1417), (-1.272, 0.6596, 0.1417), (-1.136, 1.027, 0.1391), (-1.035, 1.138, 0.1689), (0.8231, 1.217, 0.1409), (0.0025, 1.3, 0.142), (-0.6591, 1.277, 0.1416), (0.6641, 1.277, 0.1417), (-1.035, 1.139, 0.1389), (-0.9513, -0.8422, 0.1751), (-0.8981, -0.8993, 0.175), (-0.9518, -0.8422, 0.1451), (0.6372, 0.997, 0.1507), (-0.8981, 0.8986, 0.175), (-0.9513, 0.8415, 0.1751), (-1.037, -0.0003441, 0.1534), (-1.026, -0.542, 0.1527), (-1.026, 0.5413, 0.1527), (-0.9518, 0.8415, 0.1451), (-0.8455, 0.9476, 0.1751), (0.0007761, 1.035, 0.1535), (-0.5408, 1.024, 0.1528), (0.5423, 1.024, 0.1527), (-0.8456, 0.9485, 0.1451), (-0.9527, 0.9534, 0.173), (-0.9922, 0.8826, 0.1738), (-1.094, -0.0004994, 0.1509), (-1.08, -0.5685, 0.1503), (-1.08, 0.5675, 0.1503), (-0.9926, 0.8826, 0.1438), (-0.8875, 0.9898, 0.1737), (0.001158, 1.094, 0.151), (-0.567, 1.08, 0.1503), (0.5693, 1.08, 0.1503), (-0.8876, 0.9906, 0.1437), (-0.9922, -0.8835, 0.1738), (-0.9527, -0.9544, 0.173), (-0.9927, -0.8835, 0.1438), (0.6783, 1.046, 0.1485), (-1.085, 1.086, 0.1682), (-1.091, 0.9822, 0.1706), (-1.232, -0.0008761, 0.1449), (-1.212, -0.6328, 0.1444), (-1.212, 0.6311, 0.1444), (-1.092, 0.9822, 0.1406), (-0.9893, 1.092, 0.1704), (0.002084, 1.236, 0.1448), (-0.6306, 1.216, 0.1443), (0.6347, 1.216, 0.1444), (-0.9894, 1.093, 0.1404), (-1.091, -0.9837, 0.1706), (-1.085, -1.088, 0.1682), (-1.092, -0.9837, 0.1406), (0.7782, 1.164, 0.1432), (-1.232, -0.000441, 0.1699), (-1.294, -0.0006103, 0.1672), (-1.213, -0.6324, 0.1694), (-1.272, -0.6613, 0.1667), (-1.213, 0.6315, 0.1694), (-1.272, 0.6601, 0.1667), (-1.092, 0.9826, 0.1656), (-1.137, 1.027, 0.1641), (0.001664, 1.236, 0.1698), (0.00208, 1.3, 0.167), (-0.631, 1.217, 0.1693), (-0.6596, 1.278, 0.1666), (0.6343, 1.217, 0.1694), (0.6637, 1.278, 0.1667), (-0.9898, 1.093, 0.1654), (-1.036, 1.139, 0.1639), (0.8227, 1.217, 0.1659), (-1.137, -1.028, 0.1641), (-0.9931, -0.8831, 0.1688), (-0.9522, -0.8418, 0.1701), (0.6779, 1.046, 0.1735), (0.6367, 0.9974, 0.1757), (0.0003567, 1.036, 0.1785), (0.5419, 1.024, 0.1777), (-0.846, 0.9489, 0.1701), (-0.5412, 1.024, 0.1778), (-1.038, 9.093e-05, 0.1784), (-1.026, 0.5417, 0.1777), (-1.026, -0.5415, 0.1777), (-0.9522, 0.842, 0.1701), (-1.094, -6.432e-05, 0.1759), (-1.081, -0.568, 0.1753), (-1.081, 0.5679, 0.1753), (-0.9931, 0.883, 0.1688), (0.0007383, 1.094, 0.176), (-0.5674, 1.081, 0.1753), (0.5689, 1.081, 0.1753), (-0.888, 0.991, 0.1687), (-1.092, -0.9833, 0.1656), (0.7778, 1.164, 0.1682), (0.7788, 1.163, 0.1432), (0.8459, 1.132, 0.1425), (0.6789, 1.045, 0.1485), (0.7531, 1.022, 0.1475), (0.6376, 0.9966, 0.1506), (0.7083, 0.9689, 0.1499), (0.8938, 1.188, 0.1399), (0.8237, 1.216, 0.1408), (0.8244, 1.217, 0.1658), (0.7795, 1.164, 0.1682), (0.8945, 1.189, 0.1649), (0.8466, 1.132, 0.1675), (0.7538, 1.022, 0.1725), (0.6796, 1.046, 0.1734), (0.6383, 0.997, 0.1756), (0.709, 0.9693, 0.1749)], [], [(108, 34, 186, 6), (4, 18, 10, 92), (185, 34, 108), (35, 189, 1, 2), (1, 44, 87, 2), (79, 80, 227, 225), (212, 84, 243, 247), (75, 58, 14, 19), (74, 59, 45, 60), (72, 197, 202, 200), (71, 62, 201, 199, 63), (70, 64, 42, 50), (69, 65, 46, 66), (258, 55, 228, 263), (51, 43, 88, 91), (36, 51, 91, 95), (57, 36, 95, 90), (44, 57, 90, 87), (56, 0, 94, 93), (43, 56, 93, 88), (65, 216, 217, 46), (41, 49, 216, 65), (68, 209, 219, 224), (47, 69, 66, 39), (38, 54, 69, 47), (54, 41, 65, 69), (52, 70, 50, 37), (39, 66, 70, 52), (66, 46, 64, 70), (62, 198, 203, 25, 26, 201), (40, 53, 22, 27, 28, 198, 62), (53, 20, 22), (52, 71, 63, 39), (37, 48, 71, 52), (48, 40, 62, 71), (47, 72, 200, 23, 24, 21, 38), (39, 63, 72, 47), (63, 199, 204, 205, 206, 29, 207, 197, 72), (59, 236, 237, 45), (42, 235, 236, 59), (76, 61, 242, 246), (48, 74, 60, 40), (37, 50, 74, 48), (50, 42, 59, 74), (53, 75, 19, 20), (40, 60, 75, 53), (60, 45, 58, 75), (58, 238, 13, 14), (45, 237, 238, 58), (280, 212, 247, 284), (64, 218, 235, 42), (46, 217, 218, 64), (83, 79, 225, 221), (51, 36, 234, 211), (1, 189, 11, 233), (56, 43, 214, 213), (57, 44, 232, 231), (43, 51, 211, 214), (44, 1, 233, 232), (0, 56, 213, 78), (36, 57, 231, 234), (92, 126, 5, 4), (89, 102, 117, 105, 106, 98), (86, 89, 98, 121, 122, 99), (87, 90, 109, 96), (90, 95, 91, 101, 116, 114, 109), (2, 87, 96, 34, 185), (124, 123, 166, 167), (103, 111, 112, 104, 88, 93, 125, 135, 136, 126, 92), (97, 110, 89, 86), (123, 100, 142, 166), (30, 97, 86, 184), (110, 115, 102, 89), (104, 118, 101, 91, 88), (99, 122, 165, 141), (100, 123, 124, 107, 127, 129, 130, 131, 132, 128, 8, 187), (122, 121, 164, 165), (110, 97, 139, 151), (121, 98, 140, 164), (96, 109, 150, 138), (103, 120, 163, 145), (104, 112, 154, 146), (120, 119, 162, 163), (126, 136, 180, 170), (112, 111, 153, 154), (119, 107, 149, 162), (136, 135, 179, 180), (111, 103, 145, 153), (137, 148, 152, 147, 146, 154, 153, 145), (152, 148, 182, 183), (138, 150, 151, 139), (150, 157, 159, 143, 144, 158, 151), (140, 148, 137), (147, 160, 144, 143, 161, 146), (145, 163, 162, 149, 137), (141, 165, 164, 140, 137, 149, 167, 166, 142), (172, 176, 175, 174, 173, 171), (170, 180, 179, 169), (107, 124, 167, 149), (3, 99, 141, 155), (125, 133, 208, 169), (113, 31, 190, 156), (5, 126, 170, 177), (129, 127, 171, 173), (100, 113, 156, 142), (4, 5, 177, 168), (130, 129, 173, 174), (131, 130, 174, 175), (132, 131, 175, 176), (109, 114, 157, 150), (128, 132, 176, 172), (115, 110, 151, 158), (102, 115, 158, 144), (116, 101, 143, 159), (114, 116, 159, 157), (117, 102, 144, 160), (105, 117, 160, 147), (134, 32, 188, 178), (98, 106, 148, 140), (127, 134, 178, 171), (118, 104, 146, 161), (101, 118, 161, 143), (135, 125, 169, 179), (181, 183, 182), (147, 152, 183, 181), (12, 16, 15, 186, 138, 139), (3, 191, 184, 86, 99), (188, 193, 192, 9, 172, 171, 178), (185, 194, 2), (10, 17, 134, 127, 107, 119, 120, 103, 92), (128, 195, 8), (190, 196, 155, 141, 142, 156), (97, 30, 12, 139), (187, 31, 113, 100), (7, 177, 170, 169, 208), (17, 32, 134), (208, 133, 7), (94, 133, 125, 93), (9, 33, 128, 172), (33, 195, 128), (186, 34, 96, 138), (255, 209, 49, 257), (80, 79, 211, 234), (83, 82, 213, 214), (79, 83, 214, 211), (275, 80, 234, 274), (82, 210, 78, 213), (68, 67, 217, 216), (209, 68, 216, 49), (77, 55, 235, 218), (67, 77, 218, 217), (278, 225, 227, 279), (277, 223, 221, 276), (272, 220, 223, 277), (276, 221, 225, 278), (55, 77, 226, 228), (210, 82, 223, 220), (270, 210, 220, 272), (82, 83, 221, 223), (77, 67, 222, 226), (67, 68, 224, 222), (229, 249, 13), (85, 84, 231, 232), (81, 85, 232, 233), (264, 215, 235, 256), (84, 212, 234, 231), (73, 61, 237, 236), (215, 73, 236, 235), (61, 76, 238, 237), (230, 81, 233, 11), (76, 229, 13, 238), (283, 245, 240, 273), (282, 243, 241, 281), (284, 247, 243, 282), (281, 241, 245, 283), (84, 85, 241, 243), (81, 230, 240, 245), (61, 73, 244, 242), (85, 81, 245, 241), (229, 76, 246, 239), (73, 215, 248, 244), (250, 230, 11), (253, 251, 362, 361), (230, 250, 254, 252), (249, 229, 251, 253), (242, 266, 268, 246), (248, 269, 267, 244), (244, 267, 266, 242), (246, 268, 265, 239), (306, 264, 256, 300), (209, 255, 259, 219), (222, 260, 262, 226), (219, 259, 261, 224), (224, 261, 260, 222), (226, 262, 263, 228), (55, 258, 256, 235), (311, 255, 257, 312), (215, 264, 269, 248), (301, 258, 263, 305), (80, 275, 279, 227), (210, 270, 271, 78), (212, 280, 274, 234), (277, 276, 341, 343), (302, 304, 319, 315), (299, 294, 351, 335), (272, 277, 343, 334), (296, 270, 272, 298), (276, 278, 342, 341), (309, 314, 354, 327), (289, 287, 345, 347), (263, 262, 320, 322), (286, 275, 274, 285), (291, 280, 284, 295), (306, 291, 295, 310), (301, 286, 285, 300), (304, 289, 290, 305), (303, 288, 287, 302), (313, 298, 288, 303), (302, 287, 289, 304), (311, 296, 298, 313), (309, 294, 299, 314), (308, 293, 292, 307), (310, 295, 293, 308), (307, 292, 294, 309), (275, 286, 290, 279), (270, 296, 297, 271), (280, 291, 285, 274), (308, 307, 323, 325), (288, 298, 333, 346), (283, 273, 336, 338), (260, 261, 318, 316), (255, 311, 313, 259), (279, 290, 348, 344), (310, 308, 325, 329), (287, 288, 346, 345), (282, 281, 337, 340), (258, 301, 300, 256), (264, 306, 310, 269), (286, 301, 305, 290), (296, 311, 312, 297), (291, 306, 300, 285), (349, 337, 338, 351), (352, 339, 340, 350), (350, 340, 337, 349), (351, 338, 336, 335), (345, 341, 342, 347), (333, 334, 343, 346), (346, 343, 341, 345), (347, 342, 344, 348), (324, 323, 327, 328), (330, 329, 325, 326), (326, 325, 323, 324), (328, 327, 354, 331), (316, 315, 319, 320), (332, 353, 317, 318), (318, 317, 315, 316), (320, 319, 321, 322), (292, 293, 350, 349), (269, 310, 329, 330), (313, 303, 317, 353), (295, 284, 339, 352), (278, 279, 344, 342), (293, 295, 352, 350), (268, 266, 324, 328), (303, 302, 315, 317), (294, 292, 349, 351), (267, 269, 330, 326), (304, 305, 321, 319), (266, 267, 326, 324), (298, 272, 334, 333), (265, 268, 328, 331), (273, 299, 335, 336), (259, 313, 353, 332), (281, 283, 338, 337), (314, 265, 331, 354), (262, 260, 316, 320), (284, 282, 340, 339), (290, 289, 347, 348), (305, 263, 322, 321), (307, 309, 327, 323), (261, 259, 332, 318), (356, 355, 357, 358), (357, 359, 369, 368), (360, 359, 252, 254), (359, 360, 370, 369), (367, 368, 369, 370), (365, 363, 364, 366), (355, 356, 366, 364), (361, 362, 363, 365), (362, 355, 364, 363), (360, 358, 367, 370), (358, 357, 368, 367), (356, 361, 365, 366)])
_uv = me_cube_003.uv_layers.new(name='UVMap')
_uv.uv.foreach_set('vector', [0.3302, 0.4569, 0.3318, 0.455, 0.3311, 0.4559, 0.3302, 0.4569, 0.6191, 0.4975, 0.6004, 0.5185, 0.5972, 0.5164, 0.6176, 0.496, 0.3262, 0.453, 0.3318, 0.455, 0.3302, 0.4569, 0.3177, 0.4496, 0.3178, 0.4495, 0.3201, 0.4469, 0.3201, 0.4469, 0.3201, 0.4469, 0.3819, 0.3842, 0.3819, 0.3842, 0.3201, 0.4469, 0.3513, 0.1216, 0.3719, 0.1433, 0.3719, 0.1433, 0.3513, 0.1216, 0.3853, 0.1554, 0.4083, 0.1765, 0.4083, 0.1765, 0.3853, 0.1554, 0.281, 0.4074, 0.343, 0.3454, 0.3583, 0.3607, 0.2957, 0.4221, 0.2277, 0.3541, 0.2897, 0.2921, 0.3163, 0.3187, 0.2543, 0.3807, 0.2456, 0.868, 0.2694, 0.8442, 0.297, 0.8801, 0.2764, 0.8987, 0.1216, 0.744, 0.1836, 0.682, 0.2423, 0.7406, 0.2426, 0.747, 0.1836, 0.806, 0.1744, 0.3008, 0.2364, 0.2388, 0.263, 0.2654, 0.201, 0.3274, 0.1211, 0.2475, 0.1831, 0.1855, 0.2097, 0.2121, 0.1478, 0.2741, 0.3365, 0.1824, 0.3288, 0.1909, 0.3288, 0.1909, 0.3365, 0.1824, 0.5427, 0.3224, 0.6054, 0.3842, 0.6054, 0.3842, 0.5427, 0.3224, 0.4936, 0.279, 0.5427, 0.3224, 0.5427, 0.3224, 0.4936, 0.279, 0.4446, 0.3223, 0.4936, 0.279, 0.4936, 0.279, 0.4446, 0.3223, 0.3819, 0.3842, 0.4446, 0.3223, 0.4446, 0.3223, 0.3819, 0.3842, 0.6673, 0.4469, 0.7106, 0.496, 0.7106, 0.496, 0.6673, 0.4469, 0.6054, 0.3842, 0.6673, 0.4469, 0.6673, 0.4469, 0.6054, 0.3842, 0.1831, 0.1855, 0.2451, 0.1235, 0.2717, 0.1502, 0.2097, 0.2121, 0.1565, 0.1589, 0.2185, 0.09687, 0.2451, 0.1235, 0.1831, 0.1855, 0.2518, 0.1152, 0.231, 0.09315, 0.231, 0.09315, 0.2518, 0.1152, 0.05911, 0.3095, 0.1211, 0.2475, 0.1478, 0.2741, 0.08575, 0.3361, 0.03247, 0.2829, 0.09447, 0.2209, 0.1211, 0.2475, 0.05911, 0.3095, 0.09447, 0.2209, 0.1565, 0.1589, 0.1831, 0.1855, 0.1211, 0.2475, 0.1124, 0.3628, 0.1744, 0.3008, 0.201, 0.3274, 0.139, 0.3894, 0.08575, 0.3361, 0.1478, 0.2741, 0.1744, 0.3008, 0.1124, 0.3628, 0.1478, 0.2741, 0.2097, 0.2121, 0.2364, 0.2388, 0.1744, 0.3008, 0.1836, 0.682, 0.2207, 0.6449, 0.236, 0.667, 0.2591, 0.6977, 0.2408, 0.7094, 0.2423, 0.7406, 0.1216, 0.62, 0.1836, 0.558, 0.1989, 0.5733, 0.2119, 0.5968, 0.2104, 0.6314, 0.2207, 0.6449, 0.1836, 0.682, 0.1836, 0.558, 0.2038, 0.5378, 0.1989, 0.5733, 0.05961, 0.806, 0.1216, 0.744, 0.1836, 0.806, 0.1216, 0.868, -0.002382, 0.744, 0.05961, 0.682, 0.1216, 0.744, 0.05961, 0.806, 0.05961, 0.682, 0.1216, 0.62, 0.1836, 0.682, 0.1216, 0.744, 0.1836, 0.93, 0.2456, 0.868, 0.2764, 0.8987, 0.272, 0.9036, 0.2429, 0.9318, 0.2701, 0.9675, 0.2456, 0.992, 0.1216, 0.868, 0.1836, 0.806, 0.2456, 0.868, 0.1836, 0.93, 0.1836, 0.806, 0.2426, 0.747, 0.2427, 0.7507, 0.2338, 0.774, 0.2534, 0.7876, 0.2456, 0.8031, 0.2658, 0.8391, 0.2694, 0.8442, 0.2456, 0.868, 0.2897, 0.2921, 0.3517, 0.2301, 0.3783, 0.2567, 0.3163, 0.3187, 0.263, 0.2654, 0.325, 0.2034, 0.3517, 0.2301, 0.2897, 0.2921, 0.4125, 0.2771, 0.3855, 0.2496, 0.3855, 0.2496, 0.4125, 0.2771, 0.1657, 0.4161, 0.2277, 0.3541, 0.2543, 0.3807, 0.1923, 0.4427, 0.139, 0.3894, 0.201, 0.3274, 0.2277, 0.3541, 0.1657, 0.4161, 0.201, 0.3274, 0.263, 0.2654, 0.2897, 0.2921, 0.2277, 0.3541, 0.219, 0.4694, 0.281, 0.4074, 0.2957, 0.4221, 0.2277, 0.478, 0.1923, 0.4427, 0.2543, 0.3807, 0.281, 0.4074, 0.219, 0.4694, 0.2543, 0.3807, 0.3163, 0.3187, 0.343, 0.3454, 0.281, 0.4074, 0.343, 0.3454, 0.405, 0.2834, 0.4197, 0.2981, 0.3583, 0.3607, 0.3163, 0.3187, 0.3783, 0.2567, 0.405, 0.2834, 0.343, 0.3454, 0.3722, 0.1674, 0.3853, 0.1554, 0.3853, 0.1554, 0.3722, 0.1674, 0.2364, 0.2388, 0.2984, 0.1768, 0.325, 0.2034, 0.263, 0.2654, 0.2097, 0.2121, 0.2717, 0.1502, 0.2984, 0.1768, 0.2364, 0.2388, 0.326, 0.09593, 0.3513, 0.1216, 0.3513, 0.1216, 0.326, 0.09593, 0.5427, 0.3224, 0.4936, 0.279, 0.4936, 0.248, 0.5556, 0.31, 0.3201, 0.4469, 0.3178, 0.4495, 0.2874, 0.4542, 0.3076, 0.434, 0.6673, 0.4469, 0.6054, 0.3842, 0.6176, 0.372, 0.6796, 0.434, 0.4446, 0.3223, 0.3819, 0.3842, 0.3696, 0.372, 0.4316, 0.31, 0.6054, 0.3842, 0.5427, 0.3224, 0.5556, 0.31, 0.6176, 0.372, 0.3819, 0.3842, 0.3201, 0.4469, 0.3076, 0.434, 0.3696, 0.372, 0.7106, 0.496, 0.6673, 0.4469, 0.6796, 0.434, 0.7416, 0.496, 0.4936, 0.279, 0.4446, 0.3223, 0.4316, 0.31, 0.4936, 0.248, 0.6176, 0.496, 0.6224, 0.4912, 0.62, 0.4956, 0.6191, 0.4975, 0.4936, 0.372, 0.5208, 0.3445, 0.5526, 0.3851, 0.5707, 0.4189, 0.5583, 0.4313, 0.525, 0.4034, 0.4316, 0.434, 0.4936, 0.372, 0.525, 0.4034, 0.4937, 0.3769, 0.4532, 0.4208, 0.4382, 0.4406, 0.3819, 0.3842, 0.4446, 0.3223, 0.4495, 0.3272, 0.3861, 0.3884, 0.4446, 0.3223, 0.4936, 0.279, 0.5427, 0.3224, 0.5365, 0.3286, 0.5302, 0.3211, 0.4936, 0.2953, 0.4495, 0.3272, 0.3201, 0.4469, 0.3819, 0.3842, 0.3861, 0.3884, 0.3318, 0.455, 0.3262, 0.453, 0.4919, 0.4252, 0.472, 0.4458, 0.472, 0.4458, 0.4919, 0.4252, 0.6055, 0.4839, 0.6226, 0.4436, 0.6279, 0.4207, 0.6006, 0.389, 0.6054, 0.3842, 0.6673, 0.4469, 0.656, 0.458, 0.6427, 0.4406, 0.6307, 0.4719, 0.6224, 0.4912, 0.6176, 0.496, 0.4143, 0.4167, 0.466, 0.344, 0.4936, 0.372, 0.4316, 0.434, 0.472, 0.4458, 0.4597, 0.4621, 0.4597, 0.4621, 0.472, 0.4458, 0.392, 0.4563, 0.4143, 0.4167, 0.4316, 0.434, 0.3919, 0.4737, 0.466, 0.344, 0.4926, 0.3121, 0.5208, 0.3445, 0.4936, 0.372, 0.6006, 0.389, 0.5668, 0.3548, 0.5365, 0.3286, 0.5427, 0.3224, 0.6054, 0.3842, 0.4382, 0.4406, 0.4532, 0.4208, 0.4532, 0.4208, 0.4382, 0.4406, 0.4597, 0.4621, 0.472, 0.4458, 0.4919, 0.4252, 0.5375, 0.4521, 0.522, 0.4676, 0.514, 0.4613, 0.5032, 0.4537, 0.49, 0.4678, 0.4865, 0.4739, 0.5019, 0.4877, 0.4976, 0.492, 0.4892, 0.4916, 0.4532, 0.4208, 0.4937, 0.3769, 0.4937, 0.3769, 0.4532, 0.4208, 0.466, 0.344, 0.4143, 0.4167, 0.4143, 0.4167, 0.466, 0.344, 0.4937, 0.3769, 0.525, 0.4034, 0.525, 0.4034, 0.4937, 0.3769, 0.3861, 0.3884, 0.4495, 0.3272, 0.4495, 0.3272, 0.3861, 0.3884, 0.6055, 0.4839, 0.5944, 0.506, 0.5944, 0.506, 0.6055, 0.4839, 0.6006, 0.389, 0.6279, 0.4207, 0.6279, 0.4207, 0.6006, 0.389, 0.5944, 0.506, 0.5715, 0.4819, 0.5715, 0.4819, 0.5944, 0.506, 0.6224, 0.4912, 0.6307, 0.4719, 0.6307, 0.4719, 0.6224, 0.4912, 0.6279, 0.4207, 0.6226, 0.4436, 0.6226, 0.4436, 0.6279, 0.4207, 0.5715, 0.4819, 0.5375, 0.4521, 0.5375, 0.4521, 0.5715, 0.4819, 0.6307, 0.4719, 0.6427, 0.4406, 0.6427, 0.4406, 0.6307, 0.4719, 0.6226, 0.4436, 0.6055, 0.4839, 0.6055, 0.4839, 0.6226, 0.4436, 0.5556, 0.434, 0.5583, 0.4313, 0.5815, 0.4486, 0.5707, 0.4189, 0.6006, 0.389, 0.6279, 0.4207, 0.6226, 0.4436, 0.6055, 0.4839, 0.5815, 0.4486, 0.5583, 0.4313, 0.5583, 0.4313, 0.5815, 0.4486, 0.3861, 0.3884, 0.4495, 0.3272, 0.466, 0.344, 0.4143, 0.4167, 0.4495, 0.3272, 0.4936, 0.2953, 0.5302, 0.3211, 0.5365, 0.3286, 0.5208, 0.3445, 0.4926, 0.3121, 0.466, 0.344, 0.525, 0.4034, 0.5583, 0.4313, 0.5556, 0.434, 0.5707, 0.4189, 0.5526, 0.3851, 0.5208, 0.3445, 0.5365, 0.3286, 0.5668, 0.3548, 0.6006, 0.389, 0.6055, 0.4839, 0.5944, 0.506, 0.5715, 0.4819, 0.5375, 0.4521, 0.5556, 0.434, 0.4382, 0.4406, 0.4532, 0.4208, 0.4937, 0.3769, 0.525, 0.4034, 0.5556, 0.434, 0.5375, 0.4521, 0.4919, 0.4252, 0.472, 0.4458, 0.4597, 0.4621, 0.5019, 0.4877, 0.4865, 0.4739, 0.49, 0.4678, 0.5032, 0.4537, 0.514, 0.4613, 0.522, 0.4676, 0.6224, 0.4912, 0.6307, 0.4719, 0.6427, 0.4406, 0.656, 0.458, 0.5375, 0.4521, 0.4919, 0.4252, 0.4919, 0.4252, 0.5375, 0.4521, 0.4119, 0.4843, 0.4382, 0.4406, 0.4382, 0.4406, 0.4119, 0.4843, 0.656, 0.458, 0.6785, 0.496, 0.6748, 0.4897, 0.656, 0.458, 0.4516, 0.4793, 0.4632, 0.4902, 0.4634, 0.4905, 0.4516, 0.4793, 0.62, 0.4956, 0.6224, 0.4912, 0.6224, 0.4912, 0.62, 0.4956, 0.514, 0.4613, 0.522, 0.4676, 0.522, 0.4676, 0.514, 0.4613, 0.4597, 0.4621, 0.4516, 0.4793, 0.4516, 0.4793, 0.4597, 0.4621, 0.6191, 0.4975, 0.62, 0.4956, 0.62, 0.4956, 0.6191, 0.4975, 0.5032, 0.4537, 0.514, 0.4613, 0.514, 0.4613, 0.5032, 0.4537, 0.49, 0.4678, 0.5032, 0.4537, 0.5032, 0.4537, 0.49, 0.4678, 0.4865, 0.4739, 0.49, 0.4678, 0.49, 0.4678, 0.4865, 0.4739, 0.4495, 0.3272, 0.4936, 0.2953, 0.4936, 0.2953, 0.4495, 0.3272, 0.5019, 0.4877, 0.4865, 0.4739, 0.4865, 0.4739, 0.5019, 0.4877, 0.4926, 0.3121, 0.466, 0.344, 0.466, 0.344, 0.4926, 0.3121, 0.5208, 0.3445, 0.4926, 0.3121, 0.4926, 0.3121, 0.5208, 0.3445, 0.5302, 0.3211, 0.5365, 0.3286, 0.5365, 0.3286, 0.5302, 0.3211, 0.4936, 0.2953, 0.5302, 0.3211, 0.5302, 0.3211, 0.4936, 0.2953, 0.5526, 0.3851, 0.5208, 0.3445, 0.5208, 0.3445, 0.5526, 0.3851, 0.5707, 0.4189, 0.5526, 0.3851, 0.5526, 0.3851, 0.5707, 0.4189, 0.5444, 0.4857, 0.5568, 0.4973, 0.5567, 0.4972, 0.5444, 0.4857, 0.525, 0.4034, 0.5583, 0.4313, 0.5583, 0.4313, 0.525, 0.4034, 0.522, 0.4676, 0.5444, 0.4857, 0.5444, 0.4857, 0.522, 0.4676, 0.5668, 0.3548, 0.6006, 0.389, 0.6006, 0.389, 0.5668, 0.3548, 0.5365, 0.3286, 0.5668, 0.3548, 0.5668, 0.3548, 0.5365, 0.3286, 0.6427, 0.4406, 0.656, 0.458, 0.656, 0.458, 0.6427, 0.4406, 0.5707, 0.4189, 0.5815, 0.4486, 0.5583, 0.4313, 0.5707, 0.4189, 0.5815, 0.4486, 0.5815, 0.4486, 0.5707, 0.4189, 0.3849, 0.4688, 0.3714, 0.4576, 0.3393, 0.4609, 0.3311, 0.4559, 0.3861, 0.3884, 0.4143, 0.4167, 0.4119, 0.4843, 0.4076, 0.4849, 0.3919, 0.4737, 0.4316, 0.434, 0.4382, 0.4406, 0.5567, 0.4972, 0.5432, 0.5041, 0.5279, 0.482, 0.5051, 0.4908, 0.5019, 0.4877, 0.522, 0.4676, 0.5444, 0.4857, 0.3262, 0.453, 0.3189, 0.4493, 0.3201, 0.4469, 0.5972, 0.5164, 0.5604, 0.4952, 0.5444, 0.4857, 0.522, 0.4676, 0.5375, 0.4521, 0.5715, 0.4819, 0.5944, 0.506, 0.6055, 0.4839, 0.6176, 0.496, 0.5019, 0.4877, 0.5015, 0.4922, 0.4976, 0.492, 0.4634, 0.4905, 0.4548, 0.4901, 0.4119, 0.4843, 0.4382, 0.4406, 0.4597, 0.4621, 0.4516, 0.4793, 0.4143, 0.4167, 0.392, 0.4563, 0.3849, 0.4688, 0.4143, 0.4167, 0.4892, 0.4916, 0.4632, 0.4902, 0.4516, 0.4793, 0.4597, 0.4621, 0.6785, 0.496, 0.62, 0.4956, 0.6224, 0.4912, 0.656, 0.458, 0.6748, 0.4897, 0.5604, 0.4952, 0.5568, 0.4973, 0.5444, 0.4857, 0.6748, 0.4897, 0.6785, 0.496, 0.6785, 0.496, 0.7106, 0.496, 0.6785, 0.496, 0.656, 0.458, 0.6673, 0.4469, 0.5051, 0.4908, 0.5066, 0.4922, 0.5019, 0.4877, 0.5019, 0.4877, 0.5066, 0.4922, 0.5015, 0.4922, 0.5019, 0.4877, 0.3311, 0.4559, 0.3318, 0.455, 0.3861, 0.3884, 0.3861, 0.3884, 0.2395, 0.08543, 0.231, 0.09315, 0.2185, 0.09687, 0.2296, 0.08578, 0.3719, 0.1433, 0.3513, 0.1216, 0.3604, 0.1148, 0.387, 0.1414, 0.326, 0.09593, 0.3013, 0.07069, 0.3071, 0.06151, 0.3337, 0.08815, 0.3513, 0.1216, 0.326, 0.09593, 0.3337, 0.08815, 0.3604, 0.1148, 0.3602, 0.1562, 0.3719, 0.1433, 0.387, 0.1414, 0.3703, 0.1582, 0.3013, 0.07069, 0.2786, 0.05, 0.2805, 0.03487, 0.3071, 0.06151, 0.2518, 0.1152, 0.2795, 0.1424, 0.2717, 0.1502, 0.2451, 0.1235, 0.231, 0.09315, 0.2518, 0.1152, 0.2451, 0.1235, 0.2185, 0.09687, 0.3069, 0.1694, 0.3288, 0.1909, 0.325, 0.2034, 0.2984, 0.1768, 0.2795, 0.1424, 0.3069, 0.1694, 0.2984, 0.1768, 0.2717, 0.1502, 0.3393, 0.1346, 0.3513, 0.1216, 0.3719, 0.1433, 0.3602, 0.1562, 0.288, 0.08272, 0.3013, 0.07069, 0.326, 0.09593, 0.3134, 0.1085, 0.2657, 0.06166, 0.2786, 0.05, 0.3013, 0.07069, 0.288, 0.08272, 0.3134, 0.1085, 0.326, 0.09593, 0.3513, 0.1216, 0.3393, 0.1346, 0.3288, 0.1909, 0.3069, 0.1694, 0.3069, 0.1694, 0.3288, 0.1909, 0.2786, 0.05, 0.3013, 0.07069, 0.3013, 0.07069, 0.2786, 0.05, 0.2657, 0.06166, 0.2786, 0.05, 0.2786, 0.05, 0.2657, 0.06166, 0.3013, 0.07069, 0.326, 0.09593, 0.326, 0.09593, 0.3013, 0.07069, 0.3069, 0.1694, 0.2795, 0.1424, 0.2795, 0.1424, 0.3069, 0.1694, 0.2795, 0.1424, 0.2518, 0.1152, 0.2518, 0.1152, 0.2795, 0.1424, 0.4223, 0.2866, 0.4261, 0.2904, 0.4197, 0.2981, 0.4332, 0.2018, 0.4083, 0.1765, 0.4137, 0.1681, 0.4403, 0.1947, 0.4585, 0.2266, 0.4332, 0.2018, 0.4403, 0.1947, 0.467, 0.2214, 0.3453, 0.192, 0.3366, 0.2, 0.325, 0.2034, 0.3361, 0.1923, 0.4083, 0.1765, 0.3853, 0.1554, 0.387, 0.1414, 0.4137, 0.1681, 0.3579, 0.2225, 0.3855, 0.2496, 0.3783, 0.2567, 0.3517, 0.2301, 0.3366, 0.2, 0.3579, 0.2225, 0.3517, 0.2301, 0.325, 0.2034, 0.3855, 0.2496, 0.4125, 0.2771, 0.405, 0.2834, 0.3783, 0.2567, 0.463, 0.2319, 0.4585, 0.2266, 0.467, 0.2214, 0.4756, 0.2301, 0.4125, 0.2771, 0.4223, 0.2866, 0.4197, 0.2981, 0.405, 0.2834, 0.4461, 0.2403, 0.4585, 0.2266, 0.463, 0.2319, 0.452, 0.2467, 0.3947, 0.1889, 0.4083, 0.1765, 0.4332, 0.2018, 0.4203, 0.2147, 0.3722, 0.1674, 0.3853, 0.1554, 0.4083, 0.1765, 0.3947, 0.1889, 0.4203, 0.2147, 0.4332, 0.2018, 0.4585, 0.2266, 0.4461, 0.2403, 0.4083, 0.1765, 0.4332, 0.2018, 0.4332, 0.2018, 0.4083, 0.1765, 0.4585, 0.2266, 0.463, 0.2319, 0.463, 0.2319, 0.4585, 0.2266, 0.3855, 0.2496, 0.3579, 0.2225, 0.3579, 0.2225, 0.3855, 0.2496, 0.4332, 0.2018, 0.4585, 0.2266, 0.4585, 0.2266, 0.4332, 0.2018, 0.4223, 0.2866, 0.4125, 0.2771, 0.4125, 0.2771, 0.4223, 0.2866, 0.3579, 0.2225, 0.3366, 0.2, 0.3366, 0.2, 0.3579, 0.2225, 0.4686, 0.2387, 0.463, 0.2319, 0.4756, 0.2301, 0.4261, 0.2904, 0.4223, 0.2866, 0.4294, 0.277, 0.4339, 0.2809, 0.463, 0.2319, 0.4686, 0.2387, 0.4686, 0.2387, 0.463, 0.2319, 0.4261, 0.2904, 0.4223, 0.2866, 0.4223, 0.2866, 0.4261, 0.2904, 0.3855, 0.2496, 0.394, 0.2411, 0.4207, 0.2681, 0.4125, 0.2771, 0.3366, 0.2, 0.3453, 0.192, 0.3669, 0.2142, 0.3579, 0.2225, 0.3579, 0.2225, 0.3669, 0.2142, 0.394, 0.2411, 0.3855, 0.2496, 0.4125, 0.2771, 0.4207, 0.2681, 0.4296, 0.2769, 0.4223, 0.2866, 0.3518, 0.1861, 0.3453, 0.192, 0.3361, 0.1923, 0.3444, 0.1841, 0.231, 0.09315, 0.2395, 0.08543, 0.2395, 0.08543, 0.231, 0.09315, 0.2795, 0.1424, 0.2878, 0.1341, 0.3148, 0.1609, 0.3069, 0.1694, 0.231, 0.09315, 0.2395, 0.08543, 0.2607, 0.1072, 0.2518, 0.1152, 0.2518, 0.1152, 0.2607, 0.1072, 0.2878, 0.1341, 0.2795, 0.1424, 0.3069, 0.1694, 0.3148, 0.1609, 0.3365, 0.1824, 0.3288, 0.1909, 0.3288, 0.1909, 0.3365, 0.1824, 0.3361, 0.1923, 0.325, 0.2034, 0.2459, 0.0797, 0.2395, 0.08543, 0.2296, 0.08578, 0.2378, 0.07754, 0.3366, 0.2, 0.3453, 0.192, 0.3453, 0.192, 0.3366, 0.2, 0.3422, 0.176, 0.3365, 0.1824, 0.3365, 0.1824, 0.3422, 0.176, 0.3719, 0.1433, 0.3602, 0.1562, 0.3602, 0.1562, 0.3719, 0.1433, 0.2786, 0.05, 0.2657, 0.06166, 0.2637, 0.05163, 0.2805, 0.03487, 0.3853, 0.1554, 0.3722, 0.1674, 0.3703, 0.1582, 0.387, 0.1414, 0.288, 0.08272, 0.3134, 0.1085, 0.3134, 0.1085, 0.288, 0.08272, 0.294, 0.1279, 0.3207, 0.1545, 0.3207, 0.1545, 0.294, 0.1279, 0.447, 0.2534, 0.4404, 0.2465, 0.4404, 0.2465, 0.447, 0.2534, 0.2657, 0.06166, 0.288, 0.08272, 0.288, 0.08272, 0.2657, 0.06166, 0.2599, 0.06692, 0.2657, 0.06166, 0.2657, 0.06166, 0.2599, 0.06692, 0.3134, 0.1085, 0.3393, 0.1346, 0.3393, 0.1346, 0.3134, 0.1085, 0.4268, 0.2614, 0.435, 0.2696, 0.435, 0.2696, 0.4268, 0.2614, 0.3339, 0.1404, 0.3078, 0.1141, 0.3078, 0.1141, 0.3339, 0.1404, 0.3365, 0.1824, 0.3148, 0.1609, 0.3148, 0.1609, 0.3365, 0.1824, 0.355, 0.162, 0.3602, 0.1562, 0.3703, 0.1582, 0.3627, 0.1658, 0.3662, 0.1729, 0.3722, 0.1674, 0.3722, 0.1674, 0.3662, 0.1729, 0.3518, 0.1861, 0.3662, 0.1729, 0.3662, 0.1729, 0.3518, 0.1861, 0.3422, 0.176, 0.355, 0.162, 0.3627, 0.1658, 0.3444, 0.1841, 0.3207, 0.1545, 0.3339, 0.1404, 0.355, 0.162, 0.3422, 0.176, 0.2673, 0.1013, 0.2819, 0.08815, 0.3078, 0.1141, 0.294, 0.1279, 0.2459, 0.0797, 0.2599, 0.06692, 0.2819, 0.08815, 0.2673, 0.1013, 0.294, 0.1279, 0.3078, 0.1141, 0.3339, 0.1404, 0.3207, 0.1545, 0.2459, 0.0797, 0.2599, 0.06692, 0.2599, 0.06692, 0.2459, 0.0797, 0.4268, 0.2614, 0.4404, 0.2465, 0.447, 0.2534, 0.435, 0.2696, 0.3736, 0.2081, 0.3885, 0.1945, 0.4145, 0.2206, 0.4003, 0.2347, 0.3518, 0.1861, 0.3662, 0.1729, 0.3885, 0.1945, 0.3736, 0.2081, 0.4003, 0.2347, 0.4145, 0.2206, 0.4404, 0.2465, 0.4268, 0.2614, 0.3602, 0.1562, 0.355, 0.162, 0.355, 0.162, 0.3602, 0.1562, 0.2657, 0.06166, 0.2599, 0.06692, 0.2561, 0.05919, 0.2637, 0.05163, 0.3722, 0.1674, 0.3662, 0.1729, 0.3627, 0.1658, 0.3703, 0.1582, 0.3736, 0.2081, 0.4003, 0.2347, 0.4003, 0.2347, 0.3736, 0.2081, 0.2819, 0.08815, 0.2599, 0.06692, 0.2599, 0.06692, 0.2819, 0.08815, 0.4461, 0.2403, 0.452, 0.2467, 0.452, 0.2467, 0.4461, 0.2403, 0.2878, 0.1341, 0.2607, 0.1072, 0.2607, 0.1072, 0.2878, 0.1341, 0.2395, 0.08543, 0.2459, 0.0797, 0.2459, 0.0797, 0.2395, 0.08543, 0.3602, 0.1562, 0.355, 0.162, 0.355, 0.162, 0.3602, 0.1562, 0.3518, 0.1861, 0.3736, 0.2081, 0.3736, 0.2081, 0.3518, 0.1861, 0.3078, 0.1141, 0.2819, 0.08815, 0.2819, 0.08815, 0.3078, 0.1141, 0.3947, 0.1889, 0.4203, 0.2147, 0.4203, 0.2147, 0.3947, 0.1889, 0.3365, 0.1824, 0.3422, 0.176, 0.3444, 0.1841, 0.3361, 0.1923, 0.3453, 0.192, 0.3518, 0.1861, 0.3518, 0.1861, 0.3453, 0.192, 0.355, 0.162, 0.3422, 0.176, 0.3422, 0.176, 0.355, 0.162, 0.2599, 0.06692, 0.2459, 0.0797, 0.2378, 0.07754, 0.2561, 0.05919, 0.3662, 0.1729, 0.3518, 0.1861, 0.3444, 0.1841, 0.3627, 0.1658, 0.4145, 0.2206, 0.4203, 0.2147, 0.4461, 0.2403, 0.4404, 0.2465, 0.3662, 0.1729, 0.3722, 0.1674, 0.3947, 0.1889, 0.3885, 0.1945, 0.3885, 0.1945, 0.3947, 0.1889, 0.4203, 0.2147, 0.4145, 0.2206, 0.4404, 0.2465, 0.4461, 0.2403, 0.452, 0.2467, 0.447, 0.2534, 0.3078, 0.1141, 0.3134, 0.1085, 0.3393, 0.1346, 0.3339, 0.1404, 0.2599, 0.06692, 0.2657, 0.06166, 0.288, 0.08272, 0.2819, 0.08815, 0.2819, 0.08815, 0.288, 0.08272, 0.3134, 0.1085, 0.3078, 0.1141, 0.3339, 0.1404, 0.3393, 0.1346, 0.3602, 0.1562, 0.355, 0.162, 0.394, 0.2411, 0.4003, 0.2347, 0.4268, 0.2614, 0.4207, 0.2681, 0.3453, 0.192, 0.3518, 0.1861, 0.3736, 0.2081, 0.3669, 0.2142, 0.3669, 0.2142, 0.3736, 0.2081, 0.4003, 0.2347, 0.394, 0.2411, 0.4207, 0.2681, 0.4268, 0.2614, 0.435, 0.2696, 0.4296, 0.2769, 0.2878, 0.1341, 0.294, 0.1279, 0.3207, 0.1545, 0.3148, 0.1609, 0.2395, 0.08543, 0.2459, 0.0797, 0.2673, 0.1013, 0.2607, 0.1072, 0.2607, 0.1072, 0.2673, 0.1013, 0.294, 0.1279, 0.2878, 0.1341, 0.3148, 0.1609, 0.3207, 0.1545, 0.3422, 0.176, 0.3365, 0.1824, 0.4145, 0.2206, 0.3885, 0.1945, 0.3885, 0.1945, 0.4145, 0.2206, 0.3453, 0.192, 0.3518, 0.1861, 0.3518, 0.1861, 0.3453, 0.192, 0.2459, 0.0797, 0.2673, 0.1013, 0.2673, 0.1013, 0.2459, 0.0797, 0.3662, 0.1729, 0.3722, 0.1674, 0.3722, 0.1674, 0.3662, 0.1729, 0.3393, 0.1346, 0.3602, 0.1562, 0.3602, 0.1562, 0.3393, 0.1346, 0.3885, 0.1945, 0.3662, 0.1729, 0.3662, 0.1729, 0.3885, 0.1945, 0.4207, 0.2681, 0.394, 0.2411, 0.394, 0.2411, 0.4207, 0.2681, 0.2673, 0.1013, 0.294, 0.1279, 0.294, 0.1279, 0.2673, 0.1013, 0.4404, 0.2465, 0.4145, 0.2206, 0.4145, 0.2206, 0.4404, 0.2465, 0.3669, 0.2142, 0.3453, 0.192, 0.3453, 0.192, 0.3669, 0.2142, 0.3207, 0.1545, 0.3422, 0.176, 0.3422, 0.176, 0.3207, 0.1545, 0.394, 0.2411, 0.3669, 0.2142, 0.3669, 0.2142, 0.394, 0.2411, 0.2599, 0.06692, 0.2657, 0.06166, 0.2657, 0.06166, 0.2599, 0.06692, 0.4296, 0.2769, 0.4207, 0.2681, 0.4207, 0.2681, 0.4296, 0.2769, 0.0, 0.0, 0.0, 0.0, 0.0, 0.0, 0.0, 0.0, 0.2395, 0.08543, 0.2459, 0.0797, 0.2459, 0.0797, 0.2395, 0.08543, 0.4203, 0.2147, 0.4461, 0.2403, 0.4461, 0.2403, 0.4203, 0.2147, 0.0, 0.0, 0.0, 0.0, 0.0, 0.0, 0.0, 0.0, 0.3148, 0.1609, 0.2878, 0.1341, 0.2878, 0.1341, 0.3148, 0.1609, 0.3722, 0.1674, 0.3947, 0.1889, 0.3947, 0.1889, 0.3722, 0.1674, 0.355, 0.162, 0.3339, 0.1404, 0.3339, 0.1404, 0.355, 0.162, 0.3422, 0.176, 0.3365, 0.1824, 0.3365, 0.1824, 0.3422, 0.176, 0.4003, 0.2347, 0.4268, 0.2614, 0.4268, 0.2614, 0.4003, 0.2347, 0.2607, 0.1072, 0.2395, 0.08543, 0.2395, 0.08543, 0.2607, 0.1072, 0.4401, 0.2733, 0.4348, 0.2698, 0.4469, 0.2536, 0.4522, 0.2586, 0.0, 0.0, 0.0, 0.0, 0.0, 0.0, 0.0, 0.0, 0.4581, 0.2514, 0.4519, 0.2469, 0.463, 0.2319, 0.4686, 0.2387, 0.4519, 0.2469, 0.4581, 0.2514, 0.4581, 0.2514, 0.4519, 0.2469, 0.4522, 0.2586, 0.4469, 0.2536, 0.4519, 0.2469, 0.4581, 0.2514, 0.4339, 0.2809, 0.4294, 0.277, 0.4348, 0.2698, 0.4401, 0.2733, 0.4348, 0.2698, 0.4401, 0.2733, 0.4401, 0.2733, 0.4348, 0.2698, 0.4339, 0.2809, 0.4294, 0.277, 0.4294, 0.277, 0.4339, 0.2809, 0.0, 0.0, 0.0, 0.0, 0.0, 0.0, 0.0, 0.0, 0.0, 0.0, 0.0, 0.0, 0.0, 0.0, 0.0, 0.0, 0.4522, 0.2586, 0.4469, 0.2536, 0.4469, 0.2536, 0.4522, 0.2586, 0.0, 0.0, 0.0, 0.0, 0.0, 0.0, 0.0, 0.0])
me_cube_003.materials.append(mat_material)
me_cube_003.use_remesh_preserve_volume = False
me_cube_003.use_remesh_preserve_attributes = False
me_cube_003.use_mirror_vertex_groups = False
me_cube_003.update()

# ---- objects
ob_light = bpy.data.objects.new('Light', light_light)
ob_camera = bpy.data.objects.new('Camera', cam_camera)
ob_point = bpy.data.objects.new('Point', light_point)
ob_grid = bpy.data.objects.new('Grid', me_grid)
ob_fuxin_001 = bpy.data.objects.new('fuxin.001', me_cube_001)
ob_fuxin_003 = bpy.data.objects.new('fuxin.003', me_cube_003)

# ---- transforms, parenting, visibility, modifiers, constraints
ob_light.location = (4.076, 1.005, 5.904)
ob_light.rotation_euler = (0.6503, 0.05522, 1.866)
ob_light.lock_rotations_4d = False
ob_light.empty_display_type = 'ARROWS'
ob_light.color = (0.0, 0.0, 0.0, 0.0)
ob_light.lineart.crease_threshold = 0.0
ob_camera.location = (7.359, -6.926, 4.958)
ob_camera.rotation_euler = (1.109, 0.0, 0.8149)
ob_camera.lock_rotations_4d = False
ob_camera.empty_display_type = 'ARROWS'
ob_camera.color = (0.0, 0.0, 0.0, 0.0)
ob_camera.display_type = 'WIRE'
ob_camera.lineart.crease_threshold = 0.0
ob_point.location = (0.3506, -0.0993, 0.8918)
ob_grid.location = (0.2216, 0.06048, -1.016)
ob_fuxin_001.location = (0.0, 0.0, 0.0)
ob_fuxin_001.lock_rotations_4d = False
ob_fuxin_001.empty_display_type = 'ARROWS'
ob_fuxin_001.lineart.crease_threshold = 0.0
ob_fuxin_003.location = (0.0, 0.0, 0.0)
ob_fuxin_003.lock_rotations_4d = False
ob_fuxin_003.empty_display_type = 'ARROWS'
ob_fuxin_003.lineart.crease_threshold = 0.0

# ---- collection membership
col_collection.objects.link(ob_light)
col_collection.objects.link(ob_camera)
col_collection.objects.link(ob_point)
col_collection.objects.link(ob_grid)
col_collection.objects.link(ob_fuxin_001)
col_collection.objects.link(ob_fuxin_003)

# ---- scene / render settings (as saved in the file)
scene.camera = ob_camera
scene.frame_start = 1; scene.frame_end = 250; scene.frame_set(1)
scene.render.engine = 'BLENDER_EEVEE_NEXT'
scene.cycles.sampling_pattern = 'TABULATED_SOBOL'
scene.cycles.use_light_tree = False
scene.view_settings.view_transform = 'Filmic'
bpy.context.view_layer.update()
